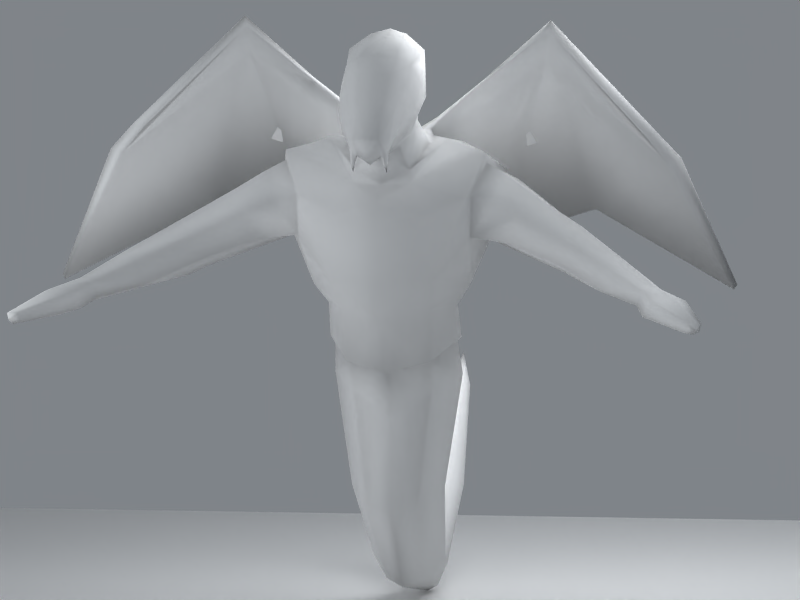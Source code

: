 # Source: Wyvern.blend  (saved by Blender 2.49.0; exported with 4.5.12 LTS)
import bpy
from mathutils import Matrix  # noqa: F401  (used for matrix-valued properties, if any)

bpy.ops.wm.read_factory_settings(use_empty=True)
scene = bpy.context.scene
scene.name = 'Scene'

# ---- collections
col_collection_1 = bpy.data.collections.new('Collection 1'); scene.collection.children.link(col_collection_1)

# ---- materials (node trees are filled in below, after node groups)
mat_refl = bpy.data.materials.new('Refl')
mat_refl.alpha_threshold = 0.0
mat_refl.diffuse_color = (0.8578, 0.8578, 0.8578, 1.0)
mat_refl.specular_color = (0.7467, 0.7856, 0.7502)
mat_refl.roughness = 0.5
mat_refl.specular_intensity = 0.8528
mat_refl.line_color = (0.0, 0.0, 0.0, 1.0)
mat_wyvern = bpy.data.materials.new('Wyvern')
mat_wyvern.alpha_threshold = 0.0
mat_wyvern.diffuse_color = (0.8578, 0.8578, 0.8578, 1.0)
mat_wyvern.roughness = 0.5
mat_wyvern.specular_intensity = 0.6447
mat_wyvern.line_color = (0.0, 0.0, 0.0, 1.0)

# ---- material node trees

# ---- world
world_world = bpy.data.worlds.new('World'); scene.world = world_world
world_world.color = (0.5006, 0.518, 0.5369)
world_world.use_sun_shadow = False
world_world.sun_shadow_jitter_overblur = 0.0
world_world.cycles.sampling_method = 'MANUAL'
world_world.cycles.sample_map_resolution = 256

# ---- cameras
cam_camera = bpy.data.cameras.new('Camera')
cam_camera.type = 'ORTHO'
cam_camera.passepartout_alpha = 0.2
cam_camera.clip_end = 100.0
cam_camera.lens = 35.0
cam_camera.ortho_scale = 3.09
cam_camera.show_passepartout = False
cam_camera.show_safe_areas = True
cam_camera.dof.focus_distance = 0.0
cam_camera.dof.aperture_fstop = 128.0

# ---- lights
light_lamp_003 = bpy.data.lights.new('Lamp.003', 'POINT')
light_lamp_003.transmission_factor = 0.0
light_lamp_003.energy = 100.0
light_lamp_003.shadow_buffer_clip_start = 0.5
light_lamp_003.shadow_soft_size = 1.0
light_lamp_003.shadow_maximum_resolution = 0.006
light_lamp_003.use_absolute_resolution = True
light_lamp_003.cycles.use_multiple_importance_sampling = False
light_lamp_002 = bpy.data.lights.new('Lamp.002', 'SPOT')
light_lamp_002.transmission_factor = 0.0
light_lamp_002.use_shadow = False
light_lamp_002.energy = 208.4
light_lamp_002.shadow_buffer_clip_start = 0.5
light_lamp_002.shadow_soft_size = 1.0
light_lamp_002.shadow_maximum_resolution = 0.006
light_lamp_002.use_absolute_resolution = True
light_lamp_002.spot_size = 1.121
light_lamp_002.cycles.use_multiple_importance_sampling = False
light_lamp_008 = bpy.data.lights.new('Lamp.008', 'SPOT')
light_lamp_008.transmission_factor = 0.0
light_lamp_008.use_shadow = False
light_lamp_008.energy = 148.2
light_lamp_008.shadow_buffer_clip_start = 0.5
light_lamp_008.shadow_soft_size = 1.0
light_lamp_008.shadow_maximum_resolution = 0.006
light_lamp_008.use_absolute_resolution = True
light_lamp_008.spot_size = 1.424
light_lamp_008.cycles.use_multiple_importance_sampling = False
light_lamp_005 = bpy.data.lights.new('Lamp.005', 'SPOT')
light_lamp_005.transmission_factor = 0.0
light_lamp_005.use_shadow = False
light_lamp_005.energy = 153.0
light_lamp_005.shadow_buffer_clip_start = 0.5
light_lamp_005.shadow_soft_size = 1.0
light_lamp_005.shadow_maximum_resolution = 0.006
light_lamp_005.use_absolute_resolution = True
light_lamp_005.spot_size = 1.592
light_lamp_005.cycles.use_multiple_importance_sampling = False

# ---- meshes
me_plane = bpy.data.meshes.new('Plane')
me_plane.from_pydata([(2.95, 2.95, 0.0), (2.95, -2.95, 0.0), (-2.95, -2.95, 0.0), (-2.95, 2.95, 0.0), (-2.95, 2.95, -0.1797), (-2.95, -2.95, -0.1797), (2.95, -2.95, -0.1797), (2.95, 2.95, -0.1797)], [], [(0, 3, 2, 1), (2, 3, 4, 5), (3, 0, 7, 4), (0, 1, 6, 7), (1, 2, 5, 6), (5, 4, 7, 6)])
me_plane.use_remesh_preserve_volume = False
me_plane.use_remesh_preserve_attributes = False
me_plane.use_mirror_vertex_groups = False
me_plane.update()
me_wyvern = bpy.data.meshes.new('Wyvern')
me_wyvern.from_pydata([(0.1519, 0.3213, 0.9799), (-0.1519, 0.3213, 0.9799), (0.1519, 0.03344, 0.8767), (-0.1519, 0.03344, 0.8767), (0.1726, 0.2767, 1.362), (-0.1726, 0.2767, 1.362), (0.1971, -0.1989, 1.337), (-0.1971, -0.1989, 1.337), (0.0, 0.3934, 0.9472), (0.0, -0.009997, 0.7731), (0.0, 0.2767, 1.362), (0.0, -0.2712, 1.318), (0.2499, 0.1774, 0.9283), (-0.2499, 0.1774, 0.9283), (0.3048, 0.03473, 1.288), (-0.3048, 0.03473, 1.288), (0.04184, 0.252, 1.633), (-0.04184, 0.252, 1.633), (0.1864, 0.2373, 1.699), (-0.1864, 0.2373, 1.699), (0.0, -0.2956, 1.567), (0.1665, -0.2263, 1.596), (-0.1665, -0.2263, 1.596), (0.2988, -0.03667, 1.847), (-0.2988, -0.03667, 1.847), (0.04184, 0.1916, 1.874), (-0.04184, 0.1916, 1.874), (0.1029, 0.1546, 1.874), (-0.1029, 0.1546, 1.874), (0.0, -0.1847, 1.706), (0.1065, -0.1472, 1.763), (-0.1065, -0.1472, 1.763), (0.163, 0.01141, 1.844), (-0.163, 0.01141, 1.844), (0.0, 0.05523, 2.096), (0.0687, 0.0125, 2.092), (-0.0687, 0.0125, 2.092), (0.0, -0.4112, 1.815), (0.1702, -0.1259, 2.045), (-0.1702, -0.1259, 2.045), (0.07127, 0.01982, 2.269), (-0.07127, 0.01982, 2.269), (0.0, 0.04961, 2.286), (0.0, -0.5084, 1.927), (0.126, -0.2046, 2.18), (-0.126, -0.2046, 2.18), (0.0, -0.2428, 2.219), (0.1, 0.285, 0.5535), (-0.1, 0.285, 0.5535), (0.0, 0.3348, 0.5668), (0.1, 0.003693, 0.4365), (-0.1, 0.003693, 0.4365), (0.0, -0.03496, 0.4062), (0.1825, 0.1436, 0.495), (-0.1825, 0.1436, 0.495), (0.06846, 0.4789, 0.2823), (-0.06846, 0.4789, 0.2823), (0.0, 0.5311, 0.321), (0.06846, 0.2578, 0.1146), (-0.06846, 0.2578, 0.1146), (0.0, 0.2217, 0.08592), (0.1413, 0.3675, 0.198), (-0.1413, 0.3675, 0.198), (0.03869, 0.7399, 0.1923), (-0.03869, 0.7399, 0.1923), (0.0, 0.7389, 0.2427), (0.03869, 0.7556, 0.02279), (-0.03869, 0.7556, 0.02279), (0.0, 0.7481, 0.002197), (0.07748, 0.7478, 0.1068), (-0.07748, 0.7478, 0.1068), (0.0, 1.13, 0.418), (0.03713, 1.15, 0.3997), (-0.03713, 1.15, 0.3997), (0.04557, 1.223, 0.3219), (-0.04557, 1.223, 0.3219), (0.0, 1.272, 0.3011), (0.06533, 1.19, 0.3578), (-0.06533, 1.19, 0.3578), (0.0, 1.455, 0.7346), (0.02029, 1.466, 0.7301), (-0.02029, 1.466, 0.7301), (0.02738, 1.51, 0.683), (-0.02738, 1.51, 0.683), (0.0, 1.52, 0.6688), (0.03887, 1.488, 0.707), (-0.03887, 1.488, 0.707), (0.0, 1.562, 0.8245), (0.1271, 0.2172, 1.876), (-0.1271, 0.2172, 1.876), (0.07139, 0.2153, 1.872), (-0.07139, 0.2153, 1.872), (0.189, 0.2756, 1.701), (-0.189, 0.2756, 1.701), (0.08266, 0.3589, 1.718), (-0.08266, 0.3589, 1.718), (0.2315, 0.4104, 1.613), (-0.2315, 0.4104, 1.613), (1.313, 0.1961, 1.27), (-1.313, 0.1961, 1.27), (0.1508, 0.2488, 1.921), (-0.1508, 0.2488, 1.921), (1.069, 0.1098, 1.773), (-1.069, 0.1098, 1.773), (1.12, 0.1468, 1.788), (-1.12, 0.1468, 1.788), (0.1919, 0.2644, 1.903), (-0.1919, 0.2644, 1.903), (1.324, 0.2133, 1.287), (-1.324, 0.2133, 1.287), (0.2905, 0.4442, 1.606), (-0.2905, 0.4442, 1.606), (0.7432, 0.3678, 1.551), (-0.7432, 0.3678, 1.551), (0.5833, 0.2089, 2.16), (-0.5833, 0.2089, 2.16), (0.6188, 0.2774, 2.26), (-0.6188, 0.2774, 2.26), (0.7642, 0.3881, 1.592), (-0.7642, 0.3881, 1.592), (0.0, 0.1271, 1.981), (0.3711, 0.4768, 1.425), (-0.3711, 0.4768, 1.425), (0.3098, 0.2174, 1.938), (-0.3098, 0.2174, 1.938), (0.3095, 0.2765, 2.003), (-0.3095, 0.2765, 2.003), (0.3934, 0.4984, 1.464), (-0.3934, 0.4984, 1.464), (0.3249, 0.1891, 2.053), (-0.3249, 0.1891, 2.053), (0.3335, 0.219, 2.069), (-0.3335, 0.219, 2.069), (0.6006, 0.214, 2.306), (-0.6006, 0.214, 2.306), (0.5928, 0.2068, 2.263), (-0.5928, 0.2068, 2.263), (0.9818, 0.1073, 1.88), (-0.9818, 0.1073, 1.88), (1.027, 0.1296, 1.89), (-1.027, 0.1296, 1.89), (0.0, 0.2591, 1.613), (0.392, -0.07552, 1.825), (-0.392, -0.07552, 1.825), (0.3259, -0.1475, 1.654), (-0.3259, -0.1475, 1.654), (0.4372, 0.1523, 1.729), (-0.4372, 0.1523, 1.729), (0.5013, -0.1789, 1.486), (-0.5013, -0.1789, 1.486), (0.7672, -0.1352, 1.338), (-0.7672, -0.1352, 1.338), (0.5305, -0.1901, 1.595), (-0.5305, -0.1901, 1.595), (1.13, -0.4811, 1.367), (-1.13, -0.4811, 1.367), (1.082, -0.4944, 1.353), (-1.082, -0.4944, 1.353), (1.153, -0.4414, 1.346), (-1.153, -0.4414, 1.346), (1.104, -0.4841, 1.272), (-1.104, -0.4841, 1.272), (1.056, -0.4935, 1.294), (-1.056, -0.4935, 1.294), (1.138, -0.4351, 1.295), (-1.138, -0.4351, 1.295), (1.244, -0.5275, 1.269), (-1.244, -0.5275, 1.269), (1.103, -0.6218, 1.267), (-1.103, -0.6218, 1.267), (1.19, -0.6088, 1.238), (-1.19, -0.6088, 1.238), (1.259, -0.5337, 1.321), (-1.259, -0.5337, 1.321), (1.132, -0.6222, 1.331), (-1.132, -0.6222, 1.331), (1.219, -0.605, 1.342), (-1.219, -0.605, 1.342), (1.351, -0.8203, 1.245), (-1.351, -0.8203, 1.245), (1.348, -0.8052, 1.271), (-1.348, -0.8052, 1.271), (1.316, -0.8113, 1.27), (-1.316, -0.8113, 1.27), (1.363, -0.778, 1.266), (-1.363, -0.778, 1.266), (1.334, -0.806, 1.227), (-1.334, -0.806, 1.227), (1.299, -0.8109, 1.234), (-1.299, -0.8109, 1.234), (1.354, -0.774, 1.235), (-1.354, -0.774, 1.235), (0.07069, -0.4076, 1.862), (-0.07069, -0.4076, 1.862), (0.07983, -0.4591, 1.927), (-0.07983, -0.4591, 1.927), (0.08164, -0.2218, 1.865), (-0.08164, -0.2218, 1.865), (0.1703, 0.2716, 1.287), (-0.1703, 0.2716, 1.287), (0.1703, -0.1101, 1.211), (-0.1703, -0.1101, 1.211), (0.0, -0.1861, 1.186), (0.0, 0.3267, 1.261), (0.2533, 0.06371, 1.214), (-0.2533, 0.06371, 1.214), (0.0, 0.2035, 1.884), (0.1226, -0.04838, 1.94), (-0.1226, -0.04838, 1.94), (0.0, 0.07809, 2.164), (0.1477, -0.02775, 2.215), (-0.1477, -0.02775, 2.215), (0.1488, -0.1634, 2.12), (-0.1488, -0.1634, 2.12), (0.1106, -0.03157, 2.071), (-0.1106, -0.03157, 2.071), (0.05419, 0.06411, 2.034), (-0.05419, 0.06411, 2.034), (0.0, 0.1013, 2.035), (0.05062, -0.4124, 1.852), (-0.05062, -0.4124, 1.852), (0.07639, -0.4296, 1.87), (-0.07639, -0.4296, 1.87), (0.05117, -0.4953, 1.925), (-0.05117, -0.4953, 1.925), (0.0, -0.4846, 1.847), (0.03383, -0.3153, 1.833), (-0.03383, -0.3153, 1.833), (0.07108, -0.308, 1.871), (-0.07108, -0.308, 1.871), (0.0, -0.3234, 1.83), (0.0, -0.2248, 1.854), (0.133, -0.1853, 1.944), (-0.133, -0.1853, 1.944), (0.1558, -0.2182, 1.989), (-0.1558, -0.2182, 1.989), (0.1179, -0.2828, 2.106), (-0.1179, -0.2828, 2.106), (0.1185, -0.01155, 2.022), (-0.1185, -0.01155, 2.022), (0.131, -0.08464, 1.99), (-0.131, -0.08464, 1.99), (0.07636, 0.06747, 1.973), (-0.07636, 0.06747, 1.973), (0.06497, -0.1454, 2.229), (-0.06497, -0.1454, 2.229), (0.07365, -0.2255, 2.208), (-0.07365, -0.2255, 2.208), (0.0, -0.1266, 2.227), (0.054, -0.3925, 2.053), (-0.054, -0.3925, 2.053), (0.0, -0.3966, 2.055), (0.09507, -0.3747, 2.029), (-0.09507, -0.3747, 2.029), (0.126, -0.3192, 1.928), (-0.126, -0.3192, 1.928), (0.1153, -0.147, 1.903), (-0.1153, -0.147, 1.903), (0.06683, 0.03688, 2.161), (-0.06683, 0.03688, 2.161), (0.1477, -0.01278, 2.156), (-0.1477, -0.01278, 2.156), (0.0473, -0.4446, 1.856), (-0.0473, -0.4446, 1.856), (0.1442, -0.2652, 2.048), (-0.1442, -0.2652, 2.048), (0.1205, -0.3472, 1.984), (-0.1205, -0.3472, 1.984), (0.1021, -0.2467, 1.907), (-0.1021, -0.2467, 1.907), (0.393, -0.05859, 1.783), (-0.393, -0.05859, 1.783), (0.4333, 0.1185, 1.711), (-0.4333, 0.1185, 1.711), (0.3421, -0.1277, 1.661), (-0.3421, -0.1277, 1.661), (0.06134, -0.2993, 2.155), (-0.06134, -0.2993, 2.155), (0.0, -0.305, 2.159), (0.415, 0.1496, 1.567), (-0.415, 0.1496, 1.567), (0.3781, 0.007085, 1.484), (-0.3781, 0.007085, 1.484), (0.3371, -0.1275, 1.5), (-0.3371, -0.1275, 1.5), (0.4741, -0.09198, 1.741), (-0.4741, -0.09198, 1.741), (0.4973, 0.0749, 1.702), (-0.4973, 0.0749, 1.702), (0.4327, -0.1638, 1.634), (-0.4327, -0.1638, 1.634), (0.1384, 0.1835, 1.855), (-0.1384, 0.1835, 1.855), (0.2361, -0.01866, 1.87), (-0.2361, -0.01866, 1.87), (0.1129, -0.1741, 1.711), (-0.1129, -0.1741, 1.711), (0.0, -0.2756, 1.653), (0.1639, 0.3013, 1.143), (-0.1639, 0.3013, 1.143), (0.2571, 0.1181, 1.078), (-0.2571, 0.1181, 1.078), (0.1639, -0.06534, 1.003), (-0.1639, -0.06534, 1.003), (0.0, -0.107, 0.9621), (0.0, 0.3666, 1.161), (0.157, 0.2859, 1.12), (-0.157, 0.2859, 1.12), (0.2402, 0.1294, 1.064), (-0.2402, 0.1294, 1.064), (0.157, -0.02742, 1.001), (-0.157, -0.02742, 1.001), (0.0, -0.06458, 0.9576), (0.0, 0.3447, 1.122), (0.06651, -0.4128, 1.785), (-0.06651, -0.4128, 1.785), (0.06931, -0.4184, 1.83), (-0.06931, -0.4184, 1.83), (0.07445, -0.4305, 1.831), (-0.07445, -0.4305, 1.831), (0.05552, -0.4346, 1.821), (-0.05552, -0.4346, 1.821), (0.06049, -0.4241, 1.828), (-0.06049, -0.4241, 1.828), (0.06138, -0.4479, 1.864), (-0.06138, -0.4479, 1.864), (0.06413, -0.4408, 1.826), (-0.06413, -0.4408, 1.826), (0.8544, -0.07341, 1.379), (-0.8544, -0.07341, 1.379), (0.5875, -0.1331, 1.673), (-0.5875, -0.1331, 1.673), (0.8614, -0.111, 1.471), (-0.8614, -0.111, 1.471), (0.8989, -0.3693, 1.327), (-0.8989, -0.3693, 1.327), (0.9308, -0.3803, 1.416), (-0.9308, -0.3803, 1.416), (0.9759, -0.3409, 1.457), (-0.9759, -0.3409, 1.457), (0.713, -0.223, 1.407), (-0.713, -0.223, 1.407), (0.7376, -0.2325, 1.499), (-0.7376, -0.2325, 1.499), (0.7871, -0.1873, 1.56), (-0.7871, -0.1873, 1.56), (0.7049, -0.1142, 1.368), (-0.7049, -0.1142, 1.368), (0.7514, -0.02984, 1.428), (-0.7514, -0.02984, 1.428), (0.7558, -0.06195, 1.537), (-0.7558, -0.06195, 1.537), (0.9313, -0.1715, 1.356), (-0.9313, -0.1715, 1.356), (0.9258, -0.1839, 1.443), (-0.9258, -0.1839, 1.443), (0.2698, 0.1241, 1.84), (-0.2698, 0.1241, 1.84)], [], [(0, 47, 49, 8), (49, 48, 1, 8), (2, 50, 53, 12), (54, 51, 3, 13), (9, 52, 50, 2), (51, 52, 9, 3), (47, 0, 12, 53), (13, 1, 48, 54), (16, 94, 92, 18), (93, 95, 17, 19), (25, 90, 94, 16), (95, 91, 26, 17), (25, 206, 120), (120, 206, 26), (47, 55, 57, 49), (57, 56, 48, 49), (50, 58, 61, 53), (62, 59, 51, 54), (52, 60, 58, 50), (59, 60, 52, 51), (53, 61, 55, 47), (56, 62, 54, 48), (55, 63, 65, 57), (65, 64, 56, 57), (58, 66, 69, 61), (70, 67, 59, 62), (60, 68, 66, 58), (67, 68, 60, 59), (61, 69, 63, 55), (64, 70, 62, 56), (63, 72, 71, 65), (71, 73, 64, 65), (66, 74, 77, 69), (78, 75, 67, 70), (68, 76, 74, 66), (75, 76, 68, 67), (69, 77, 72, 63), (73, 78, 70, 64), (72, 80, 79, 71), (79, 81, 73, 71), (74, 82, 85, 77), (86, 83, 75, 78), (76, 84, 82, 74), (83, 84, 76, 75), (77, 85, 80, 72), (81, 86, 78, 73), (88, 100, 90), (91, 101, 89), (90, 100, 96, 94), (97, 101, 91, 95), (98, 108, 104, 102), (105, 109, 99, 103), (98, 112, 118, 108), (119, 113, 99, 109), (100, 106, 110, 96), (111, 107, 101, 97), (102, 137, 135, 114), (136, 138, 103, 115), (106, 125, 127, 110), (128, 126, 107, 111), (110, 127, 121, 96), (122, 128, 111, 97), (112, 121, 127, 118), (128, 122, 113, 119), (114, 123, 121, 112), (122, 124, 115, 113), (114, 135, 129, 123), (130, 136, 115, 124), (116, 133, 139, 104), (140, 134, 117, 105), (118, 127, 125, 116), (126, 128, 119, 117), (125, 131, 133, 116), (134, 132, 126, 117), (135, 133, 131, 129), (132, 134, 136, 130), (137, 139, 133, 135), (134, 140, 138, 136), (154, 176, 172, 158), (173, 177, 155, 159), (156, 174, 176, 154), (177, 175, 157, 155), (158, 172, 166, 164), (167, 173, 159, 165), (160, 170, 168, 162), (169, 171, 161, 163), (162, 168, 174, 156), (175, 169, 163, 157), (164, 166, 170, 160), (171, 167, 165, 161), (166, 190, 186, 170), (187, 191, 167, 171), (168, 188, 182, 174), (183, 189, 169, 175), (170, 186, 188, 168), (189, 187, 171, 169), (172, 184, 190, 166), (191, 185, 173, 167), (174, 182, 180, 176), (181, 183, 175, 177), (176, 180, 184, 172), (185, 181, 177, 173), (207, 256, 32), (33, 257, 208), (209, 42, 40, 258), (41, 42, 209, 259), (34, 209, 258, 35), (259, 209, 34, 36), (258, 40, 210, 260), (211, 41, 259, 261), (35, 258, 260, 214), (261, 259, 36, 215), (260, 210, 44, 212), (45, 211, 261, 213), (216, 242, 120, 218), (120, 243, 217, 218), (35, 216, 218, 34), (218, 217, 36, 34), (37, 219, 262, 225), (263, 220, 37, 225), (225, 262, 223, 43), (224, 263, 225, 43), (228, 226, 196), (197, 227, 229), (212, 44, 236, 264), (237, 45, 213, 265), (38, 212, 264, 234), (265, 213, 39, 235), (252, 194, 221, 266), (222, 195, 253, 267), (236, 252, 266, 264), (267, 253, 237, 265), (266, 221, 192, 254), (193, 222, 267, 255), (264, 266, 254, 234), (255, 267, 265, 235), (228, 196, 256, 268), (257, 197, 229, 269), (192, 228, 268, 254), (269, 229, 193, 255), (254, 268, 232, 234), (233, 269, 255, 235), (146, 272, 279), (280, 273, 147), (274, 144, 283), (284, 145, 275), (30, 196, 231, 29), (231, 197, 31, 29), (251, 249, 276, 278), (277, 250, 251, 278), (246, 244, 248, 46), (248, 245, 247, 46), (43, 223, 249, 251), (250, 224, 43, 251), (223, 194, 252, 249), (253, 195, 224, 250), (249, 252, 236, 276), (237, 253, 250, 277), (244, 246, 44, 210), (45, 247, 245, 211), (210, 40, 244), (245, 41, 211), (42, 248, 244, 40), (245, 248, 42, 41), (46, 278, 276, 246), (277, 278, 46, 247), (88, 123, 129, 100), (130, 124, 89, 101), (100, 131, 125, 106), (126, 132, 101, 107), (137, 102, 104, 139), (105, 103, 138, 140), (186, 178, 182, 188), (183, 179, 187, 189), (184, 178, 186, 190), (187, 179, 185, 191), (219, 37, 230, 226), (230, 37, 220, 227), (214, 38, 240, 238), (241, 39, 215, 239), (27, 25, 120, 242), (120, 26, 28, 243), (226, 228, 192, 219), (193, 229, 227, 220), (230, 231, 196, 226), (197, 231, 230, 227), (238, 216, 35, 214), (36, 217, 239, 215), (238, 240, 207, 242), (208, 241, 239, 243), (44, 246, 276, 236), (277, 247, 45, 237), (256, 207, 240, 232), (241, 208, 257, 233), (32, 27, 242, 207), (243, 28, 33, 208), (30, 32, 256, 196), (257, 33, 31, 197), (85, 82, 84, 87), (84, 83, 86, 87), (88, 92, 121, 123), (122, 93, 89, 124), (131, 100, 129), (130, 101, 132), (184, 180, 182, 178), (183, 181, 185, 179), (232, 268, 256), (257, 269, 233), (216, 238, 242), (243, 239, 217), (79, 80, 85, 87), (86, 81, 79, 87), (94, 96, 121, 92), (122, 97, 95, 93), (240, 38, 234, 232), (235, 39, 241, 233), (274, 289, 285, 270), (286, 290, 275, 271), (272, 287, 279), (280, 288, 273), (27, 291, 88), (89, 292, 28), (0, 306, 308, 12), (309, 307, 1, 13), (2, 310, 312, 9), (312, 311, 3, 9), (306, 0, 8, 313), (8, 1, 307, 313), (12, 308, 310, 2), (311, 309, 13, 3), (219, 322, 320, 262), (321, 323, 220, 263), (221, 318, 316, 192), (317, 319, 222, 193), (192, 316, 322, 219), (323, 317, 193, 220), (262, 324, 223), (224, 325, 263), (326, 320, 314), (315, 321, 327), (320, 326, 324, 262), (325, 327, 321, 263), (326, 318, 221, 324), (222, 319, 327, 325), (223, 324, 221, 194), (222, 325, 224, 195), (152, 330, 285, 289), (286, 331, 153, 290), (334, 162, 156, 336), (157, 163, 335, 337), (336, 156, 154, 338), (155, 157, 337, 339), (150, 160, 162, 334), (163, 161, 151, 335), (148, 340, 342, 152), (343, 341, 149, 153), (340, 334, 336, 342), (337, 335, 341, 343), (334, 340, 150), (151, 341, 335), (152, 342, 344, 330), (345, 343, 153, 331), (342, 336, 338, 344), (339, 337, 343, 345), (150, 346, 348, 328), (349, 347, 151, 329), (287, 350, 348, 279), (349, 351, 288, 280), (350, 332, 328, 348), (329, 333, 351, 349), (328, 352, 150), (151, 353, 329), (332, 354, 352, 328), (353, 355, 333, 329), (354, 158, 164, 352), (165, 159, 355, 353), (340, 148, 346, 150), (347, 149, 341, 151), (330, 350, 287, 285), (288, 351, 331, 286), (150, 352, 164, 160), (165, 353, 151, 161), (338, 354, 332, 344), (333, 355, 339, 345), (158, 354, 338, 154), (339, 355, 159, 155), (322, 316, 314), (315, 317, 323), (314, 320, 322), (323, 321, 315), (318, 326, 314), (315, 327, 319), (314, 316, 318), (319, 317, 315), (260, 212, 38), (39, 213, 261), (38, 214, 260), (261, 215, 39), (14, 281, 283), (200, 204, 14), (205, 201, 15), (292, 19, 357), (19, 147, 357), (146, 18, 356), (18, 291, 356), (24, 294, 357), (294, 292, 357), (291, 293, 356), (293, 23, 356), (24, 357, 143), (357, 147, 143), (146, 356, 142), (356, 23, 142), (19, 292, 93), (292, 89, 93), (88, 291, 92), (291, 18, 92), (303, 301, 311), (301, 309, 311), (308, 300, 310), (300, 302, 310), (313, 307, 299), (313, 299, 305), (298, 306, 313), (298, 313, 305), (304, 303, 312), (303, 311, 312), (310, 302, 312), (302, 304, 312), (301, 299, 307), (301, 307, 309), (306, 298, 300), (306, 300, 308), (201, 205, 303), (205, 301, 303), (300, 204, 302), (204, 200, 302), (202, 201, 303), (202, 303, 304), (302, 200, 202), (302, 202, 304), (298, 198, 204), (298, 204, 300), (31, 33, 294), (31, 294, 296), (293, 32, 30), (293, 30, 295), (296, 294, 24), (23, 293, 295), (29, 31, 296), (29, 296, 297), (295, 30, 29), (295, 29, 297), (297, 296, 22), (297, 22, 20), (21, 295, 297), (21, 297, 20), (33, 28, 292), (33, 292, 294), (291, 27, 32), (291, 32, 293), (89, 28, 91), (28, 26, 91), (25, 27, 90), (27, 88, 90), (273, 271, 147), (271, 143, 147), (142, 270, 146), (270, 272, 146), (280, 147, 19), (280, 19, 5), (18, 146, 279), (18, 279, 4), (14, 204, 4), (204, 198, 4), (201, 202, 7), (202, 11, 7), (11, 202, 6), (202, 200, 6), (20, 22, 7), (20, 7, 11), (6, 21, 20), (6, 20, 11), (282, 280, 15), (280, 5, 15), (4, 279, 14), (279, 281, 14), (295, 21, 144), (145, 22, 296), (142, 23, 295), (295, 144, 142), (143, 145, 296), (296, 24, 143), (274, 270, 142), (142, 144, 274), (275, 145, 143), (143, 271, 275), (305, 299, 199), (199, 203, 305), (198, 298, 305), (305, 203, 198), (141, 17, 26), (26, 206, 141), (141, 206, 25), (25, 16, 141), (17, 141, 10), (10, 141, 16), (19, 17, 10), (10, 5, 19), (18, 4, 10), (10, 16, 18), (15, 201, 7), (14, 283, 6), (6, 200, 14), (5, 10, 203), (203, 199, 5), (203, 10, 4), (4, 198, 203), (205, 15, 5), (5, 199, 205), (299, 301, 205), (205, 199, 299), (351, 333, 345), (351, 345, 331), (344, 332, 350), (344, 350, 330), (271, 273, 288), (288, 286, 271), (287, 272, 270), (270, 285, 287), (145, 284, 7), (7, 22, 145), (6, 283, 144), (144, 21, 6), (15, 7, 284), (284, 282, 15), (289, 274, 283), (284, 275, 290), (117, 119, 105), (119, 109, 105), (108, 118, 104), (118, 116, 104), (113, 115, 103), (113, 103, 99), (102, 114, 112), (102, 112, 98), (281, 346, 148), (148, 283, 281), (282, 284, 149), (149, 347, 282), (346, 281, 279), (279, 348, 346), (280, 282, 347), (347, 349, 280), (152, 289, 283), (283, 148, 152), (153, 149, 284), (284, 290, 153)])
me_wyvern.polygons.foreach_set('use_smooth', [True] * 458)
me_wyvern.polygons.foreach_set('material_index', [1, 1, 1, 1, 1, 1, 1, 1, 1, 1, 1, 1, 1, 1, 1, 1, 1, 1, 1, 1, 1, 1, 1, 1, 1, 1, 1, 1, 1, 1, 1, 1, 1, 1, 1, 1, 1, 1, 1, 1, 1, 1, 1, 1, 1, 1, 1, 1, 1, 1, 1, 1, 1, 1, 1, 1, 1, 1, 1, 1, 1, 1, 1, 1, 1, 1, 1, 1, 1, 1, 1, 1, 1, 1, 1, 1, 1, 1, 1, 1, 1, 1, 1, 1, 1, 1, 1, 1, 1, 1, 1, 1, 1, 1, 1, 1, 1, 1, 1, 1, 1, 1, 1, 1, 1, 1, 1, 1, 1, 1, 1, 1, 1, 1, 1, 1, 1, 1, 1, 1, 1, 1, 1, 1, 1, 1, 1, 1, 1, 1, 1, 1, 1, 1, 1, 1, 1, 1, 1, 1, 1, 1, 0, 0, 0, 0, 1, 1, 1, 1, 1, 1, 1, 1, 1, 1, 1, 1, 1, 1, 1, 1, 1, 1, 1, 1, 1, 1, 1, 1, 1, 1, 1, 1, 1, 1, 1, 1, 1, 1, 1, 1, 1, 1, 1, 1, 1, 1, 1, 1, 1, 1, 1, 1, 1, 1, 1, 1, 1, 1, 1, 1, 1, 1, 1, 1, 1, 1, 1, 1, 1, 1, 1, 1, 1, 1, 1, 1, 1, 1, 0, 0, 1, 1, 1, 1, 1, 1, 1, 1, 1, 1, 1, 1, 1, 1, 1, 1, 1, 1, 1, 1, 1, 1, 1, 1, 1, 1, 1, 1, 1, 1, 1, 1, 1, 1, 1, 1, 1, 1, 1, 1, 1, 1, 1, 1, 1, 1, 1, 1, 1, 1, 1, 1, 1, 1, 1, 1, 1, 1, 1, 1, 1, 1, 1, 1, 1, 1, 1, 1, 1, 1, 1, 1, 1, 1, 1, 1, 0, 0, 0, 0, 0, 0, 0, 0, 0, 0, 0, 0, 0, 0, 0, 0, 0, 0, 0, 0, 0, 0, 0, 0, 0, 0, 0, 0, 0, 0, 0, 0, 0, 0, 0, 0, 0, 0, 0, 0, 0, 0, 0, 0, 0, 0, 0, 0, 0, 0, 0, 0, 0, 0, 0, 0, 0, 0, 0, 0, 0, 0, 0, 0, 0, 0, 0, 0, 0, 0, 0, 0, 0, 0, 0, 0, 0, 0, 0, 0, 0, 0, 0, 0, 0, 0, 0, 0, 0, 0, 0, 0, 0, 0, 0, 0, 0, 0, 0, 0, 0, 0, 0, 0, 0, 0, 0, 0, 0, 0, 0, 0, 0, 0, 0, 0, 0, 0, 0, 0, 0, 0, 0, 0, 1, 1, 1, 1, 1, 1, 1, 1, 0, 0, 0, 0, 0, 0, 1, 1, 1, 1, 1, 1, 1, 1, 1, 1, 1, 1, 1, 1, 1, 1, 1, 1, 1, 1, 1, 1])
_uv = me_wyvern.uv_layers.new(name='UVTex')
_uv.uv.foreach_set('vector', [0.1032, 0.4378, 0.1426, 0.3545, 0.1633, 0.3675, 0.1371, 0.4456, 0.1633, 0.1163, 0.1426, 0.1293, 0.1032, 0.046, 0.1371, 0.0382, 0.04885, 0.3873, 0.08993, 0.303, 0.1134, 0.3296, 0.07638, 0.4138, 0.1134, 0.1541, 0.08993, 0.1807, 0.04885, 0.09652, 0.07638, 0.06997, 0.03315, 0.3482, 0.07671, 0.2837, 0.08993, 0.303, 0.04885, 0.3873, 0.08993, 0.1807, 0.07671, 0.2, 0.03315, 0.1356, 0.04885, 0.09652, 0.1426, 0.3545, 0.1032, 0.4378, 0.07638, 0.4138, 0.1134, 0.3296, 0.07638, 0.06997, 0.1032, 0.046, 0.1426, 0.1293, 0.1134, 0.1541, 0.336, 0.6423, 0.3627, 0.6332, 0.3636, 0.6599, 0.3574, 0.6644, 0.297, 0.6599, 0.2978, 0.6332, 0.3245, 0.6423, 0.3031, 0.6644, 0.3385, 0.5938, 0.3461, 0.5947, 0.3627, 0.6332, 0.336, 0.6423, 0.2978, 0.6332, 0.3145, 0.5947, 0.322, 0.5938, 0.3245, 0.6423, 0.6386, 0.3821, 0.6463, 0.389, 0.6274, 0.4104, 0.6837, 0.3986, 0.6658, 0.3764, 0.6737, 0.3699, 0.1426, 0.3545, 0.1984, 0.3067, 0.2121, 0.3212, 0.1633, 0.3675, 0.2121, 0.1626, 0.1984, 0.177, 0.1426, 0.1293, 0.1633, 0.1163, 0.08993, 0.303, 0.1584, 0.2572, 0.1764, 0.2838, 0.1134, 0.3296, 0.1764, 0.1999, 0.1584, 0.2265, 0.08993, 0.1807, 0.1134, 0.1541, 0.07671, 0.2837, 0.1511, 0.2419, 0.1584, 0.2572, 0.08993, 0.303, 0.1584, 0.2265, 0.1511, 0.2419, 0.07671, 0.2, 0.08993, 0.1807, 0.1134, 0.3296, 0.1764, 0.2838, 0.1984, 0.3067, 0.1426, 0.3545, 0.1984, 0.177, 0.1764, 0.1999, 0.1134, 0.1541, 0.1426, 0.1293, 0.1984, 0.3067, 0.2551, 0.2932, 0.2552, 0.306, 0.2121, 0.3212, 0.2552, 0.1777, 0.2551, 0.1906, 0.1984, 0.177, 0.2121, 0.1626, 0.1584, 0.2572, 0.2595, 0.2567, 0.2567, 0.2744, 0.1764, 0.2838, 0.2567, 0.2093, 0.2595, 0.2271, 0.1584, 0.2265, 0.1764, 0.1999, 0.1511, 0.2419, 0.2605, 0.2419, 0.2595, 0.2567, 0.1584, 0.2572, 0.2595, 0.2271, 0.2605, 0.2419, 0.1511, 0.2419, 0.1584, 0.2265, 0.1764, 0.2838, 0.2567, 0.2744, 0.2551, 0.2932, 0.1984, 0.3067, 0.2551, 0.1906, 0.2567, 0.2093, 0.1764, 0.1999, 0.1984, 0.177, 0.2551, 0.2932, 0.3403, 0.3284, 0.3327, 0.3379, 0.2552, 0.306, 0.3327, 0.1459, 0.3403, 0.1553, 0.2551, 0.1906, 0.2552, 0.1777, 0.2595, 0.2567, 0.3556, 0.3069, 0.3477, 0.318, 0.2567, 0.2744, 0.3477, 0.1657, 0.3556, 0.1768, 0.2595, 0.2271, 0.2567, 0.2093, 0.2605, 0.2419, 0.3688, 0.2975, 0.3556, 0.3069, 0.2595, 0.2567, 0.3556, 0.1768, 0.3688, 0.1863, 0.2605, 0.2419, 0.2595, 0.2271, 0.2567, 0.2744, 0.3477, 0.318, 0.3403, 0.3284, 0.2551, 0.2932, 0.3403, 0.1553, 0.3477, 0.1657, 0.2567, 0.2093, 0.2551, 0.1906, 0.3403, 0.3284, 0.4094, 0.3868, 0.4049, 0.396, 0.3327, 0.3379, 0.4049, 0.08775, 0.4095, 0.097, 0.3403, 0.1553, 0.3327, 0.1459, 0.3556, 0.3069, 0.4244, 0.368, 0.4199, 0.3794, 0.3477, 0.318, 0.4199, 0.1043, 0.4244, 0.1158, 0.3556, 0.1768, 0.3477, 0.1657, 0.3688, 0.2975, 0.4343, 0.3614, 0.4244, 0.368, 0.3556, 0.3069, 0.4244, 0.1158, 0.4343, 0.1224, 0.3688, 0.1863, 0.3556, 0.1768, 0.3477, 0.318, 0.4199, 0.3794, 0.4094, 0.3868, 0.3403, 0.3284, 0.4095, 0.097, 0.4199, 0.1043, 0.3477, 0.1657, 0.3403, 0.1553, 0.6847, 0.2496, 0.6947, 0.2579, 0.6736, 0.2543, 0.1761, 0.9699, 0.1547, 0.9702, 0.1659, 0.9636, 0.3461, 0.5947, 0.3633, 0.5852, 0.4022, 0.655, 0.3627, 0.6332, 0.2583, 0.655, 0.2972, 0.5852, 0.3145, 0.5947, 0.2978, 0.6332, 0.8425, 0.005775, 0.8589, 0.009537, 0.8666, 0.1267, 0.8496, 0.1312, 0.005955, 0.8132, 0.03234, 0.6987, 0.04908, 0.6976, 0.02207, 0.8203, 0.6548, 0.6559, 0.5209, 0.6409, 0.5209, 0.6257, 0.6548, 0.6384, 0.1397, 0.6257, 0.1396, 0.6409, 0.005775, 0.6559, 0.005775, 0.6384, 0.3633, 0.5852, 0.3739, 0.5877, 0.4181, 0.6537, 0.4022, 0.655, 0.2425, 0.6537, 0.2866, 0.5877, 0.2972, 0.5852, 0.2583, 0.655, 0.8496, 0.1312, 0.8454, 0.1703, 0.8131, 0.2681, 0.8014, 0.2503, 0.03615, 0.9613, 0.01998, 0.8596, 0.02207, 0.8203, 0.05056, 0.9455, 0.3739, 0.5877, 0.3955, 0.5621, 0.4484, 0.6742, 0.4181, 0.6537, 0.2122, 0.6742, 0.265, 0.5621, 0.2866, 0.5877, 0.2425, 0.6537, 0.4181, 0.6537, 0.4484, 0.6742, 0.4467, 0.6861, 0.4022, 0.655, 0.2138, 0.6861, 0.2122, 0.6742, 0.2425, 0.6537, 0.2583, 0.655, 0.5209, 0.6409, 0.4467, 0.6861, 0.4484, 0.6742, 0.5209, 0.6257, 0.2122, 0.6742, 0.2138, 0.6861, 0.1396, 0.6409, 0.1397, 0.6257, 0.8014, 0.2503, 0.727, 0.2398, 0.6736, 0.1311, 0.7547, 0.1196, 0.1958, 0.8483, 0.1257, 0.9471, 0.05056, 0.9455, 0.1176, 0.824, 0.8014, 0.2503, 0.8131, 0.2681, 0.744, 0.2588, 0.727, 0.2398, 0.1059, 0.9632, 0.03615, 0.9613, 0.05056, 0.9455, 0.1257, 0.9471, 0.4506, 0.5047, 0.4448, 0.4895, 0.5487, 0.5193, 0.5866, 0.5462, 0.1118, 0.5193, 0.2158, 0.4895, 0.2099, 0.5047, 0.07396, 0.5462, 0.5209, 0.6257, 0.4484, 0.6742, 0.3955, 0.5621, 0.4506, 0.5047, 0.265, 0.5621, 0.2122, 0.6742, 0.1397, 0.6257, 0.2099, 0.5047, 0.3955, 0.5621, 0.3935, 0.5422, 0.4448, 0.4895, 0.4506, 0.5047, 0.2158, 0.4895, 0.2671, 0.5422, 0.265, 0.5621, 0.2099, 0.5047, 0.8131, 0.2681, 0.8234, 0.2793, 0.7466, 0.2669, 0.744, 0.2588, 0.1021, 0.9707, 0.02424, 0.9707, 0.03615, 0.9613, 0.1059, 0.9632, 0.8454, 0.1703, 0.8602, 0.1674, 0.8234, 0.2793, 0.8131, 0.2681, 0.02424, 0.9707, 0.005775, 0.8544, 0.01998, 0.8596, 0.03615, 0.9613, 0.5612, 0.07445, 0.5614, 0.04586, 0.5725, 0.04941, 0.5729, 0.07548, 0.7558, 0.5332, 0.767, 0.5296, 0.7672, 0.5582, 0.7554, 0.5592, 0.5489, 0.07689, 0.5495, 0.04916, 0.5614, 0.04586, 0.5612, 0.07445, 0.767, 0.5296, 0.7789, 0.5329, 0.7794, 0.5607, 0.7672, 0.5582, 0.5729, 0.07548, 0.5725, 0.04941, 0.5804, 0.04884, 0.585, 0.0747, 0.748, 0.5326, 0.7558, 0.5332, 0.7554, 0.5592, 0.7434, 0.5585, 0.5231, 0.06524, 0.5301, 0.03526, 0.5394, 0.04701, 0.5321, 0.07491, 0.7889, 0.5308, 0.7983, 0.519, 0.8053, 0.549, 0.7962, 0.5587, 0.5321, 0.07491, 0.5394, 0.04701, 0.5495, 0.04916, 0.5489, 0.07689, 0.7789, 0.5329, 0.7889, 0.5308, 0.7962, 0.5587, 0.7794, 0.5607, 0.585, 0.0747, 0.5804, 0.04884, 0.5929, 0.03751, 0.5973, 0.06838, 0.7354, 0.5213, 0.748, 0.5326, 0.7434, 0.5585, 0.731, 0.5521, 0.5804, 0.04884, 0.5686, 0.01853, 0.5619, 0.005775, 0.5929, 0.03751, 0.7664, 0.4895, 0.7598, 0.5023, 0.748, 0.5326, 0.7354, 0.5213, 0.5394, 0.04701, 0.5552, 0.01754, 0.5592, 0.02013, 0.5495, 0.04916, 0.7691, 0.5039, 0.7731, 0.5013, 0.7889, 0.5308, 0.7789, 0.5329, 0.5301, 0.03526, 0.5619, 0.005775, 0.5552, 0.01754, 0.5394, 0.04701, 0.7731, 0.5013, 0.7664, 0.4895, 0.7983, 0.519, 0.7889, 0.5308, 0.5725, 0.04941, 0.5652, 0.02126, 0.5686, 0.01853, 0.5804, 0.04884, 0.7598, 0.5023, 0.7631, 0.505, 0.7558, 0.5332, 0.748, 0.5326, 0.5495, 0.04916, 0.5592, 0.02013, 0.5624, 0.02025, 0.5614, 0.04586, 0.7659, 0.504, 0.7691, 0.5039, 0.7789, 0.5329, 0.767, 0.5296, 0.5614, 0.04586, 0.5624, 0.02025, 0.5652, 0.02126, 0.5725, 0.04941, 0.7631, 0.505, 0.7659, 0.504, 0.767, 0.5296, 0.7558, 0.5332, 0.5749, 0.3924, 0.5491, 0.3841, 0.5885, 0.3671, 0.7245, 0.3572, 0.7631, 0.3761, 0.7369, 0.3831, 0.6073, 0.4536, 0.591, 0.4765, 0.5814, 0.4641, 0.5916, 0.4465, 0.7272, 0.4544, 0.7169, 0.4664, 0.7017, 0.4427, 0.7178, 0.4364, 0.6102, 0.4368, 0.6073, 0.4536, 0.5916, 0.4465, 0.5924, 0.4306, 0.7178, 0.4364, 0.7017, 0.4427, 0.6996, 0.4259, 0.7177, 0.4204, 0.5916, 0.4465, 0.5814, 0.4641, 0.5719, 0.4504, 0.5751, 0.4413, 0.7372, 0.4412, 0.7272, 0.4544, 0.7178, 0.4364, 0.7344, 0.432, 0.5924, 0.4306, 0.5916, 0.4465, 0.5751, 0.4413, 0.5794, 0.4237, 0.7344, 0.432, 0.7178, 0.4364, 0.7177, 0.4204, 0.731, 0.4142, 0.5751, 0.4413, 0.5719, 0.4504, 0.5414, 0.4473, 0.5485, 0.4346, 0.7679, 0.4395, 0.7372, 0.4412, 0.7344, 0.432, 0.7613, 0.4265, 0.6058, 0.418, 0.6056, 0.4023, 0.6274, 0.4104, 0.6204, 0.4224, 0.6837, 0.3986, 0.7058, 0.3916, 0.7049, 0.4073, 0.69, 0.411, 0.5924, 0.4306, 0.6058, 0.418, 0.6204, 0.4224, 0.6102, 0.4368, 0.69, 0.411, 0.7049, 0.4073, 0.7177, 0.4204, 0.6996, 0.4259, 0.4764, 0.3794, 0.4842, 0.39, 0.4791, 0.3941, 0.4657, 0.3938, 0.8326, 0.3892, 0.8276, 0.3848, 0.8359, 0.3746, 0.8459, 0.3895, 0.4657, 0.3938, 0.4791, 0.3941, 0.4755, 0.4089, 0.4657, 0.4119, 0.8354, 0.4042, 0.8326, 0.3892, 0.8459, 0.3895, 0.8451, 0.4076, 0.506, 0.3839, 0.4986, 0.3749, 0.5264, 0.3741, 0.7862, 0.367, 0.814, 0.3691, 0.8061, 0.3778, 0.5485, 0.4346, 0.5414, 0.4473, 0.5242, 0.4355, 0.5271, 0.4224, 0.7856, 0.4285, 0.7679, 0.4395, 0.7613, 0.4265, 0.7833, 0.4153, 0.5558, 0.4188, 0.5485, 0.4346, 0.5271, 0.4224, 0.5354, 0.4088, 0.7833, 0.4153, 0.7613, 0.4265, 0.7548, 0.4103, 0.7757, 0.4013, 0.5024, 0.4237, 0.4836, 0.4077, 0.4853, 0.397, 0.5076, 0.4129, 0.8262, 0.3918, 0.8275, 0.4026, 0.8079, 0.4177, 0.8032, 0.4067, 0.5242, 0.4355, 0.5024, 0.4237, 0.5076, 0.4129, 0.5271, 0.4224, 0.8032, 0.4067, 0.8079, 0.4177, 0.7856, 0.4285, 0.7833, 0.4153, 0.5076, 0.4129, 0.4853, 0.397, 0.4877, 0.3931, 0.5108, 0.4004, 0.824, 0.3878, 0.8262, 0.3918, 0.8032, 0.4067, 0.8006, 0.394, 0.5271, 0.4224, 0.5076, 0.4129, 0.5108, 0.4004, 0.5354, 0.4088, 0.8006, 0.394, 0.8032, 0.4067, 0.7833, 0.4153, 0.7757, 0.4013, 0.506, 0.3839, 0.5264, 0.3741, 0.5491, 0.3841, 0.5238, 0.3881, 0.7631, 0.3761, 0.7862, 0.367, 0.8061, 0.3778, 0.7881, 0.3811, 0.4877, 0.3931, 0.506, 0.3839, 0.5238, 0.3881, 0.5108, 0.4004, 0.7881, 0.3811, 0.8061, 0.3778, 0.824, 0.3878, 0.8006, 0.394, 0.5108, 0.4004, 0.5238, 0.3881, 0.541, 0.3963, 0.5354, 0.4088, 0.7706, 0.3886, 0.7881, 0.3811, 0.8006, 0.394, 0.7757, 0.4013, 0.5637, 0.8464, 0.5571, 0.8456, 0.5594, 0.8162, 0.9702, 0.6083, 0.9721, 0.6378, 0.9656, 0.6385, 0.2947, 0.8687, 0.2885, 0.8669, 0.295, 0.831, 0.3655, 0.831, 0.3721, 0.8669, 0.3658, 0.8687, 0.5495, 0.3499, 0.5264, 0.3741, 0.5121, 0.3584, 0.5302, 0.3265, 0.8012, 0.352, 0.7862, 0.367, 0.7642, 0.3418, 0.7846, 0.3193, 0.4873, 0.4399, 0.4961, 0.4321, 0.5185, 0.4502, 0.5102, 0.4608, 0.7906, 0.4434, 0.8138, 0.4264, 0.8222, 0.4346, 0.7984, 0.4544, 0.5355, 0.4577, 0.5508, 0.4639, 0.5526, 0.478, 0.527, 0.4719, 0.7553, 0.4696, 0.7577, 0.4556, 0.7733, 0.4502, 0.7811, 0.4647, 0.4657, 0.4119, 0.4755, 0.4089, 0.4961, 0.4321, 0.4873, 0.4399, 0.8138, 0.4264, 0.8354, 0.4042, 0.8451, 0.4076, 0.8222, 0.4346, 0.4755, 0.4089, 0.4836, 0.4077, 0.5024, 0.4237, 0.4961, 0.4321, 0.8079, 0.4177, 0.8275, 0.4026, 0.8354, 0.4042, 0.8138, 0.4264, 0.4961, 0.4321, 0.5024, 0.4237, 0.5242, 0.4355, 0.5185, 0.4502, 0.7856, 0.4285, 0.8079, 0.4177, 0.8138, 0.4264, 0.7906, 0.4434, 0.5508, 0.4639, 0.5355, 0.4577, 0.5414, 0.4473, 0.5719, 0.4504, 0.7679, 0.4395, 0.7733, 0.4502, 0.7577, 0.4556, 0.7372, 0.4412, 0.5719, 0.4504, 0.5814, 0.4641, 0.5508, 0.4639, 0.7577, 0.4556, 0.7272, 0.4544, 0.7372, 0.4412, 0.591, 0.4765, 0.5526, 0.478, 0.5508, 0.4639, 0.5814, 0.4641, 0.7577, 0.4556, 0.7553, 0.4696, 0.7169, 0.4664, 0.7272, 0.4544, 0.527, 0.4719, 0.5102, 0.4608, 0.5185, 0.4502, 0.5355, 0.4577, 0.7906, 0.4434, 0.7984, 0.4544, 0.7811, 0.4647, 0.7733, 0.4502, 0.6847, 0.2496, 0.727, 0.2398, 0.744, 0.2588, 0.6947, 0.2579, 0.1059, 0.9632, 0.1257, 0.9471, 0.1659, 0.9636, 0.1547, 0.9702, 0.3633, 0.5852, 0.3935, 0.5422, 0.3955, 0.5621, 0.3739, 0.5877, 0.265, 0.5621, 0.2671, 0.5422, 0.2972, 0.5852, 0.2866, 0.5877, 0.8454, 0.1703, 0.8496, 0.1312, 0.8666, 0.1267, 0.8602, 0.1674, 0.005955, 0.8132, 0.02207, 0.8203, 0.01998, 0.8596, 0.005775, 0.8544, 0.5619, 0.005775, 0.5628, 0.01759, 0.5592, 0.02013, 0.5552, 0.01754, 0.7691, 0.5039, 0.7655, 0.5014, 0.7664, 0.4895, 0.7731, 0.5013, 0.5652, 0.02126, 0.5628, 0.01759, 0.5619, 0.005775, 0.5686, 0.01853, 0.7664, 0.4895, 0.7655, 0.5014, 0.7631, 0.505, 0.7598, 0.5023, 0.4842, 0.39, 0.4764, 0.3794, 0.4932, 0.3695, 0.4986, 0.3749, 0.8196, 0.364, 0.8359, 0.3746, 0.8276, 0.3848, 0.814, 0.3691, 0.5794, 0.4237, 0.5558, 0.4188, 0.5661, 0.4051, 0.5834, 0.4124, 0.7452, 0.3962, 0.7548, 0.4103, 0.731, 0.4142, 0.7275, 0.4027, 0.6234, 0.3757, 0.6386, 0.3821, 0.6274, 0.4104, 0.6056, 0.4023, 0.6837, 0.3986, 0.6737, 0.3699, 0.6892, 0.3643, 0.7058, 0.3916, 0.4986, 0.3749, 0.506, 0.3839, 0.4877, 0.3931, 0.4842, 0.39, 0.824, 0.3878, 0.8061, 0.3778, 0.814, 0.3691, 0.8276, 0.3848, 0.4932, 0.3695, 0.5121, 0.3584, 0.5264, 0.3741, 0.4986, 0.3749, 0.7862, 0.367, 0.8012, 0.352, 0.8196, 0.364, 0.814, 0.3691, 0.5834, 0.4124, 0.6058, 0.418, 0.5924, 0.4306, 0.5794, 0.4237, 0.7177, 0.4204, 0.7049, 0.4073, 0.7275, 0.4027, 0.731, 0.4142, 0.5834, 0.4124, 0.5661, 0.4051, 0.5749, 0.3924, 0.6056, 0.4023, 0.7369, 0.3831, 0.7452, 0.3962, 0.7275, 0.4027, 0.7058, 0.3916, 0.5414, 0.4473, 0.5355, 0.4577, 0.5185, 0.4502, 0.5242, 0.4355, 0.7906, 0.4434, 0.7733, 0.4502, 0.7679, 0.4395, 0.7856, 0.4285, 0.5491, 0.3841, 0.5749, 0.3924, 0.5661, 0.4051, 0.541, 0.3963, 0.7452, 0.3962, 0.7369, 0.3831, 0.7631, 0.3761, 0.7706, 0.3886, 0.5885, 0.3671, 0.6234, 0.3757, 0.6056, 0.4023, 0.5749, 0.3924, 0.7058, 0.3916, 0.6892, 0.3643, 0.7245, 0.3572, 0.7369, 0.3831, 0.5495, 0.3499, 0.5885, 0.3671, 0.5491, 0.3841, 0.5264, 0.3741, 0.7631, 0.3761, 0.7245, 0.3572, 0.7642, 0.3418, 0.7862, 0.367, 0.4199, 0.3794, 0.4244, 0.368, 0.4343, 0.3614, 0.4542, 0.4204, 0.4343, 0.1224, 0.4244, 0.1158, 0.4199, 0.1043, 0.4542, 0.06333, 0.6847, 0.2496, 0.6758, 0.2093, 0.6736, 0.1311, 0.727, 0.2398, 0.1958, 0.8483, 0.1811, 0.9251, 0.1659, 0.9636, 0.1257, 0.9471, 0.7466, 0.2669, 0.6947, 0.2579, 0.744, 0.2588, 0.1059, 0.9632, 0.1547, 0.9702, 0.1021, 0.9707, 0.5652, 0.02126, 0.5624, 0.02025, 0.5592, 0.02013, 0.5628, 0.01759, 0.7691, 0.5039, 0.7659, 0.504, 0.7631, 0.505, 0.7655, 0.5014, 0.541, 0.3963, 0.5238, 0.3881, 0.5491, 0.3841, 0.7631, 0.3761, 0.7881, 0.3811, 0.7706, 0.3886, 0.6058, 0.418, 0.5834, 0.4124, 0.6056, 0.4023, 0.7058, 0.3916, 0.7275, 0.4027, 0.7049, 0.4073, 0.4049, 0.396, 0.4094, 0.3868, 0.4199, 0.3794, 0.4542, 0.4204, 0.4199, 0.1043, 0.4095, 0.097, 0.4049, 0.08775, 0.4542, 0.06333, 0.3627, 0.6332, 0.4022, 0.655, 0.4467, 0.6861, 0.3636, 0.6599, 0.2138, 0.6861, 0.2583, 0.655, 0.2978, 0.6332, 0.297, 0.6599, 0.5661, 0.4051, 0.5558, 0.4188, 0.5354, 0.4088, 0.541, 0.3963, 0.7757, 0.4013, 0.7548, 0.4103, 0.7452, 0.3962, 0.7706, 0.3886, 0.5268, 0.292, 0.532, 0.2695, 0.5583, 0.2778, 0.5586, 0.299, 0.77, 0.7616, 0.7964, 0.7533, 0.8015, 0.7757, 0.7698, 0.7828, 0.6028, 0.299, 0.5921, 0.2823, 0.6311, 0.2837, 0.6972, 0.7675, 0.7362, 0.7661, 0.7255, 0.7828, 0.6237, 0.8951, 0.6226, 0.8823, 0.633, 0.8816, 0.8958, 0.673, 0.9062, 0.6738, 0.905, 0.6865, 0.1032, 0.4378, 0.0861, 0.4617, 0.05662, 0.4361, 0.07638, 0.4138, 0.05662, 0.04765, 0.0861, 0.02208, 0.1032, 0.046, 0.07638, 0.06997, 0.04885, 0.3873, 0.02736, 0.4088, 0.005775, 0.3798, 0.03315, 0.3482, 0.005775, 0.104, 0.02736, 0.07497, 0.04885, 0.09652, 0.03315, 0.1356, 0.0861, 0.4617, 0.1032, 0.4378, 0.1371, 0.4456, 0.1172, 0.478, 0.1371, 0.0382, 0.1032, 0.046, 0.0861, 0.02208, 0.1172, 0.005775, 0.07638, 0.4138, 0.05662, 0.4361, 0.02736, 0.4088, 0.04885, 0.3873, 0.02736, 0.07497, 0.05662, 0.04765, 0.07638, 0.06997, 0.04885, 0.09652, 0.5073, 0.6976, 0.5133, 0.6988, 0.5148, 0.7013, 0.5078, 0.7047, 0.6868, 0.2992, 0.6893, 0.3007, 0.6905, 0.3067, 0.6834, 0.3062, 0.5117, 0.7131, 0.5166, 0.7062, 0.5192, 0.7072, 0.517, 0.7145, 0.6809, 0.2947, 0.6819, 0.2974, 0.6751, 0.3023, 0.6736, 0.297, 0.517, 0.7145, 0.5192, 0.7072, 0.5217, 0.7073, 0.5215, 0.7134, 0.6808, 0.2923, 0.6809, 0.2947, 0.6736, 0.297, 0.6747, 0.2925, 0.4791, 0.3941, 0.481, 0.3967, 0.4755, 0.4089, 0.8354, 0.4042, 0.8305, 0.3917, 0.8326, 0.3892, 0.5148, 0.7037, 0.5148, 0.7013, 0.5231, 0.6976, 0.6905, 0.2909, 0.6868, 0.2992, 0.6844, 0.2992, 0.5148, 0.7013, 0.5148, 0.7037, 0.5084, 0.7086, 0.5078, 0.7047, 0.6795, 0.3056, 0.6844, 0.2992, 0.6868, 0.2992, 0.6834, 0.3062, 0.5148, 0.7037, 0.5166, 0.7062, 0.5117, 0.7131, 0.5084, 0.7086, 0.6751, 0.3023, 0.6819, 0.2974, 0.6844, 0.2992, 0.6795, 0.3056, 0.4755, 0.4089, 0.481, 0.3967, 0.4853, 0.397, 0.4836, 0.4077, 0.8262, 0.3918, 0.8305, 0.3917, 0.8354, 0.4042, 0.8275, 0.4026, 0.5326, 0.2457, 0.5578, 0.2468, 0.5583, 0.2778, 0.532, 0.2695, 0.77, 0.7616, 0.7705, 0.7306, 0.7957, 0.7295, 0.7964, 0.7533, 0.5214, 0.1246, 0.5321, 0.07491, 0.5489, 0.07689, 0.5427, 0.1264, 0.7794, 0.5607, 0.7962, 0.5587, 0.807, 0.6084, 0.7857, 0.6101, 0.5427, 0.1264, 0.5489, 0.07689, 0.5612, 0.07445, 0.559, 0.1285, 0.7672, 0.5582, 0.7794, 0.5607, 0.7857, 0.6101, 0.7693, 0.6123, 0.4858, 0.1751, 0.5231, 0.06524, 0.5321, 0.07491, 0.5214, 0.1246, 0.7962, 0.5587, 0.8053, 0.549, 0.8426, 0.6589, 0.807, 0.6084, 0.5073, 0.2412, 0.5132, 0.1852, 0.5372, 0.1892, 0.5326, 0.2457, 0.7911, 0.6729, 0.8151, 0.669, 0.821, 0.725, 0.7957, 0.7295, 0.5132, 0.1852, 0.5214, 0.1246, 0.5427, 0.1264, 0.5372, 0.1892, 0.7857, 0.6101, 0.807, 0.6084, 0.8151, 0.669, 0.7911, 0.6729, 0.5214, 0.1246, 0.5132, 0.1852, 0.4858, 0.1751, 0.8426, 0.6589, 0.8151, 0.669, 0.807, 0.6084, 0.5326, 0.2457, 0.5372, 0.1892, 0.5596, 0.1908, 0.5578, 0.2468, 0.7688, 0.6745, 0.7911, 0.6729, 0.7957, 0.7295, 0.7705, 0.7306, 0.5372, 0.1892, 0.5427, 0.1264, 0.559, 0.1285, 0.5596, 0.1908, 0.7693, 0.6123, 0.7857, 0.6101, 0.7911, 0.6729, 0.7688, 0.6745, 0.6286, 0.1704, 0.6338, 0.1856, 0.6106, 0.1958, 0.6057, 0.1723, 0.7178, 0.6796, 0.6946, 0.6693, 0.6998, 0.6542, 0.7227, 0.6561, 0.5921, 0.2823, 0.5875, 0.2049, 0.6106, 0.1958, 0.6311, 0.2837, 0.7178, 0.6796, 0.7408, 0.6886, 0.7362, 0.7661, 0.6972, 0.7675, 0.5875, 0.2049, 0.5879, 0.1769, 0.6057, 0.1723, 0.6106, 0.1958, 0.7227, 0.6561, 0.7405, 0.6607, 0.7408, 0.6886, 0.7178, 0.6796, 0.6057, 0.1723, 0.6003, 0.1491, 0.6286, 0.1704, 0.6998, 0.6542, 0.7281, 0.6328, 0.7227, 0.6561, 0.5879, 0.1769, 0.5825, 0.1562, 0.6003, 0.1491, 0.6057, 0.1723, 0.7281, 0.6328, 0.7459, 0.6399, 0.7405, 0.6607, 0.7227, 0.6561, 0.5825, 0.1562, 0.5729, 0.07548, 0.585, 0.0747, 0.6003, 0.1491, 0.7434, 0.5585, 0.7554, 0.5592, 0.7459, 0.6399, 0.7281, 0.6328, 0.5132, 0.1852, 0.5073, 0.2412, 0.4862, 0.1901, 0.4858, 0.1751, 0.8422, 0.6739, 0.821, 0.725, 0.8151, 0.669, 0.8426, 0.6589, 0.5578, 0.2468, 0.5875, 0.2049, 0.5921, 0.2823, 0.5583, 0.2778, 0.7362, 0.7661, 0.7408, 0.6886, 0.7705, 0.7306, 0.77, 0.7616, 0.6286, 0.1704, 0.6003, 0.1491, 0.585, 0.0747, 0.5973, 0.06838, 0.7434, 0.5585, 0.7281, 0.6328, 0.6998, 0.6542, 0.731, 0.5521, 0.559, 0.1285, 0.5825, 0.1562, 0.5879, 0.1769, 0.5596, 0.1908, 0.7405, 0.6607, 0.7459, 0.6399, 0.7693, 0.6123, 0.7688, 0.6745, 0.5729, 0.07548, 0.5825, 0.1562, 0.559, 0.1285, 0.5612, 0.07445, 0.7693, 0.6123, 0.7459, 0.6399, 0.7554, 0.5592, 0.7672, 0.5582, 0.5217, 0.7073, 0.5192, 0.7072, 0.5231, 0.6976, 0.6905, 0.2909, 0.6809, 0.2947, 0.6808, 0.2923, 0.5231, 0.6976, 0.5148, 0.7013, 0.5133, 0.6988, 0.6893, 0.3007, 0.6868, 0.2992, 0.6905, 0.2909, 0.5166, 0.7062, 0.5148, 0.7037, 0.5231, 0.6976, 0.6905, 0.2909, 0.6844, 0.2992, 0.6819, 0.2974, 0.5231, 0.6976, 0.5192, 0.7072, 0.5166, 0.7062, 0.6819, 0.2974, 0.6809, 0.2947, 0.6905, 0.2909, 0.5751, 0.4413, 0.5485, 0.4346, 0.5558, 0.4188, 0.7548, 0.4103, 0.7613, 0.4265, 0.7344, 0.432, 0.5558, 0.4188, 0.5794, 0.4237, 0.5751, 0.4413, 0.7344, 0.432, 0.731, 0.4142, 0.7548, 0.4103, 0.3146, 0.7749, 0.3245, 0.8206, 0.295, 0.831, 0.2692, 0.7623, 0.3114, 0.7546, 0.3146, 0.7749, 0.3492, 0.7546, 0.3914, 0.7623, 0.346, 0.7749, 0.9062, 0.6738, 0.9152, 0.6308, 0.9415, 0.6671, 0.9152, 0.6308, 0.9656, 0.6385, 0.9415, 0.6671, 0.5637, 0.8464, 0.6142, 0.8392, 0.5874, 0.8752, 0.6142, 0.8392, 0.6226, 0.8823, 0.5874, 0.8752, 0.97, 0.6888, 0.9564, 0.6961, 0.9415, 0.6671, 0.9564, 0.6961, 0.9062, 0.6738, 0.9415, 0.6671, 0.6226, 0.8823, 0.5722, 0.904, 0.5874, 0.8752, 0.5722, 0.904, 0.5587, 0.8966, 0.5874, 0.8752, 0.97, 0.6888, 0.9415, 0.6671, 0.9918, 0.6801, 0.9415, 0.6671, 0.9656, 0.6385, 0.9918, 0.6801, 0.5637, 0.8464, 0.5874, 0.8752, 0.537, 0.8876, 0.5874, 0.8752, 0.5587, 0.8966, 0.537, 0.8876, 0.9152, 0.6308, 0.9062, 0.6738, 0.9076, 0.6265, 0.9062, 0.6738, 0.8958, 0.673, 0.9076, 0.6265, 0.633, 0.8816, 0.6226, 0.8823, 0.6218, 0.835, 0.6226, 0.8823, 0.6142, 0.8392, 0.6218, 0.835, 0.389, 0.7206, 0.3456, 0.7221, 0.3841, 0.7154, 0.3456, 0.7221, 0.346, 0.717, 0.3841, 0.7154, 0.3146, 0.717, 0.3149, 0.7221, 0.2764, 0.7154, 0.3149, 0.7221, 0.2715, 0.7206, 0.2764, 0.7154, 0.879, 0.4985, 0.914, 0.5033, 0.9129, 0.5093, 0.879, 0.4985, 0.9129, 0.5093, 0.876, 0.508, 0.6178, 0.7177, 0.6168, 0.7118, 0.6519, 0.7074, 0.6178, 0.7177, 0.6519, 0.7074, 0.6548, 0.7169, 0.418, 0.7044, 0.389, 0.7206, 0.4117, 0.6976, 0.389, 0.7206, 0.3841, 0.7154, 0.4117, 0.6976, 0.2764, 0.7154, 0.2715, 0.7206, 0.2489, 0.6976, 0.2715, 0.7206, 0.2426, 0.7044, 0.2489, 0.6976, 0.953, 0.4932, 0.9129, 0.5093, 0.914, 0.5033, 0.953, 0.4932, 0.914, 0.5033, 0.9481, 0.4895, 0.6168, 0.7118, 0.6178, 0.7177, 0.578, 0.7013, 0.6168, 0.7118, 0.578, 0.7013, 0.5829, 0.6976, 0.3914, 0.7623, 0.3492, 0.7546, 0.389, 0.7206, 0.3492, 0.7546, 0.3456, 0.7221, 0.389, 0.7206, 0.3149, 0.7221, 0.3114, 0.7546, 0.2715, 0.7206, 0.3114, 0.7546, 0.2692, 0.7623, 0.2715, 0.7206, 0.4318, 0.7531, 0.3914, 0.7623, 0.389, 0.7206, 0.4318, 0.7531, 0.389, 0.7206, 0.418, 0.7044, 0.2715, 0.7206, 0.2692, 0.7623, 0.2287, 0.7531, 0.2715, 0.7206, 0.2287, 0.7531, 0.2426, 0.7044, 0.6178, 0.7177, 0.6138, 0.7484, 0.5657, 0.7306, 0.6178, 0.7177, 0.5657, 0.7306, 0.578, 0.7013, 0.4191, 0.8929, 0.4011, 0.9288, 0.3844, 0.9223, 0.4191, 0.8929, 0.3844, 0.9223, 0.4196, 0.8797, 0.2761, 0.9223, 0.2594, 0.9288, 0.2414, 0.8929, 0.2761, 0.9223, 0.2414, 0.8929, 0.2409, 0.8797, 0.4196, 0.8797, 0.3844, 0.9223, 0.3724, 0.914, 0.2881, 0.914, 0.2761, 0.9223, 0.2409, 0.8797, 0.4448, 0.8823, 0.4191, 0.8929, 0.4196, 0.8797, 0.4448, 0.8823, 0.4196, 0.8797, 0.4498, 0.86, 0.2409, 0.8797, 0.2414, 0.8929, 0.2158, 0.8823, 0.2409, 0.8797, 0.2158, 0.8823, 0.2108, 0.86, 0.4498, 0.86, 0.4196, 0.8797, 0.411, 0.8508, 0.4498, 0.86, 0.411, 0.8508, 0.4498, 0.8408, 0.2496, 0.8508, 0.2409, 0.8797, 0.2108, 0.86, 0.2496, 0.8508, 0.2108, 0.86, 0.2108, 0.8408, 0.9392, 0.7022, 0.905, 0.6865, 0.9062, 0.6738, 0.9392, 0.7022, 0.9062, 0.6738, 0.9564, 0.6961, 0.6226, 0.8823, 0.6237, 0.8951, 0.5893, 0.9103, 0.6226, 0.8823, 0.5893, 0.9103, 0.5722, 0.904, 0.8958, 0.673, 0.905, 0.6865, 0.8884, 0.6844, 0.905, 0.6865, 0.8891, 0.6936, 0.8884, 0.6844, 0.6395, 0.9024, 0.6237, 0.8951, 0.6403, 0.8932, 0.6237, 0.8951, 0.633, 0.8816, 0.6403, 0.8932, 0.9721, 0.6378, 0.9942, 0.6698, 0.9656, 0.6385, 0.9942, 0.6698, 0.9918, 0.6801, 0.9656, 0.6385, 0.537, 0.8876, 0.5347, 0.8774, 0.5637, 0.8464, 0.5347, 0.8774, 0.5571, 0.8456, 0.5637, 0.8464, 0.9702, 0.6083, 0.9656, 0.6385, 0.9152, 0.6308, 0.9702, 0.6083, 0.9152, 0.6308, 0.9163, 0.5568, 0.6142, 0.8392, 0.5637, 0.8464, 0.5594, 0.8162, 0.6142, 0.8392, 0.5594, 0.8162, 0.6139, 0.7653, 0.5542, 0.7474, 0.5657, 0.7306, 0.6139, 0.7653, 0.5657, 0.7306, 0.6138, 0.7484, 0.6139, 0.7653, 0.3914, 0.7623, 0.4318, 0.7531, 0.3988, 0.7951, 0.4318, 0.7531, 0.4431, 0.7862, 0.3988, 0.7951, 0.2175, 0.7862, 0.2287, 0.7531, 0.2617, 0.7951, 0.2287, 0.7531, 0.2692, 0.7623, 0.2617, 0.7951, 0.4498, 0.8408, 0.411, 0.8508, 0.3988, 0.7951, 0.4498, 0.8408, 0.3988, 0.7951, 0.4431, 0.7862, 0.2617, 0.7951, 0.2496, 0.8508, 0.2108, 0.8408, 0.2617, 0.7951, 0.2108, 0.8408, 0.2175, 0.7862, 0.9942, 0.5813, 0.9702, 0.6083, 0.9762, 0.5397, 0.9702, 0.6083, 0.9163, 0.5568, 0.9762, 0.5397, 0.6139, 0.7653, 0.5594, 0.8162, 0.5542, 0.7474, 0.5594, 0.8162, 0.5357, 0.7888, 0.5542, 0.7474, 0.2409, 0.8797, 0.2496, 0.8508, 0.2885, 0.8669, 0.3721, 0.8669, 0.411, 0.8508, 0.4196, 0.8797, 0.307, 0.9034, 0.2881, 0.914, 0.2409, 0.8797, 0.2409, 0.8797, 0.2885, 0.8669, 0.307, 0.9034, 0.3535, 0.9034, 0.3721, 0.8669, 0.4196, 0.8797, 0.4196, 0.8797, 0.3724, 0.914, 0.3535, 0.9034, 0.2947, 0.8687, 0.3104, 0.8946, 0.307, 0.9034, 0.307, 0.9034, 0.2885, 0.8669, 0.2947, 0.8687, 0.3658, 0.8687, 0.3721, 0.8669, 0.3535, 0.9034, 0.3535, 0.9034, 0.3501, 0.8945, 0.3658, 0.8687, 0.876, 0.508, 0.9129, 0.5093, 0.9166, 0.5399, 0.9166, 0.5399, 0.8772, 0.5321, 0.876, 0.508, 0.6138, 0.7484, 0.6178, 0.7177, 0.6548, 0.7169, 0.6548, 0.7169, 0.6533, 0.741, 0.6138, 0.7484, 0.8761, 0.6099, 0.8849, 0.6147, 0.8837, 0.6681, 0.8837, 0.6681, 0.8742, 0.6693, 0.8761, 0.6099, 0.6535, 0.8188, 0.6548, 0.8783, 0.6453, 0.877, 0.6453, 0.877, 0.6446, 0.8235, 0.6535, 0.8188, 0.8849, 0.6147, 0.8761, 0.6099, 0.8785, 0.5559, 0.6517, 0.7648, 0.6535, 0.8188, 0.6446, 0.8235, 0.9152, 0.6308, 0.8849, 0.6147, 0.8785, 0.5559, 0.8785, 0.5559, 0.9163, 0.5568, 0.9152, 0.6308, 0.6142, 0.8392, 0.6139, 0.7653, 0.6517, 0.7648, 0.6517, 0.7648, 0.6446, 0.8235, 0.6142, 0.8392, 0.346, 0.7749, 0.3914, 0.7623, 0.3988, 0.7951, 0.3146, 0.7749, 0.295, 0.831, 0.2617, 0.7951, 0.2617, 0.7951, 0.2692, 0.7623, 0.3146, 0.7749, 0.9163, 0.5568, 0.8785, 0.5559, 0.8772, 0.5321, 0.8772, 0.5321, 0.9166, 0.5399, 0.9163, 0.5568, 0.6533, 0.741, 0.6517, 0.7648, 0.6139, 0.7653, 0.6139, 0.7653, 0.6138, 0.7484, 0.6533, 0.741, 0.9649, 0.5227, 0.9762, 0.5397, 0.9163, 0.5568, 0.9163, 0.5568, 0.9166, 0.5399, 0.9649, 0.5227, 0.9129, 0.5093, 0.953, 0.4932, 0.9649, 0.5227, 0.9649, 0.5227, 0.9166, 0.5399, 0.9129, 0.5093, 0.7408, 0.6886, 0.7405, 0.6607, 0.7688, 0.6745, 0.7408, 0.6886, 0.7688, 0.6745, 0.7705, 0.7306, 0.5596, 0.1908, 0.5879, 0.1769, 0.5875, 0.2049, 0.5596, 0.1908, 0.5875, 0.2049, 0.5578, 0.2468, 0.7698, 0.7828, 0.7255, 0.7828, 0.7362, 0.7661, 0.7362, 0.7661, 0.77, 0.7616, 0.7698, 0.7828, 0.5921, 0.2823, 0.6028, 0.299, 0.5586, 0.299, 0.5586, 0.299, 0.5583, 0.2778, 0.5921, 0.2823, 0.3721, 0.8669, 0.3655, 0.831, 0.3988, 0.7951, 0.3988, 0.7951, 0.411, 0.8508, 0.3721, 0.8669, 0.2617, 0.7951, 0.295, 0.831, 0.2885, 0.8669, 0.2885, 0.8669, 0.2496, 0.8508, 0.2617, 0.7951, 0.346, 0.7749, 0.3988, 0.7951, 0.3655, 0.831, 0.3655, 0.831, 0.336, 0.8206, 0.346, 0.7749, 0.532, 0.2695, 0.5268, 0.292, 0.4949, 0.278, 0.8335, 0.7618, 0.8015, 0.7757, 0.7964, 0.7533, 0.2099, 0.5047, 0.1397, 0.6257, 0.07396, 0.5462, 0.1397, 0.6257, 0.005775, 0.6384, 0.07396, 0.5462, 0.6548, 0.6384, 0.5209, 0.6257, 0.5866, 0.5462, 0.5209, 0.6257, 0.4506, 0.5047, 0.5866, 0.5462, 0.1176, 0.824, 0.05056, 0.9455, 0.02207, 0.8203, 0.1176, 0.824, 0.02207, 0.8203, 0.04908, 0.6976, 0.8496, 0.1312, 0.8014, 0.2503, 0.7547, 0.1196, 0.8496, 0.1312, 0.7547, 0.1196, 0.8425, 0.005775, 0.4657, 0.269, 0.4862, 0.1901, 0.5073, 0.2412, 0.5073, 0.2412, 0.4949, 0.278, 0.4657, 0.269, 0.8626, 0.7527, 0.8335, 0.7618, 0.821, 0.725, 0.821, 0.725, 0.8422, 0.6739, 0.8626, 0.7527, 0.6338, 0.1856, 0.662, 0.2627, 0.6311, 0.2837, 0.6311, 0.2837, 0.6106, 0.1958, 0.6338, 0.1856, 0.6972, 0.7675, 0.6663, 0.7465, 0.6946, 0.6693, 0.6946, 0.6693, 0.7178, 0.6796, 0.6972, 0.7675, 0.5326, 0.2457, 0.532, 0.2695, 0.4949, 0.278, 0.4949, 0.278, 0.5073, 0.2412, 0.5326, 0.2457, 0.7957, 0.7295, 0.821, 0.725, 0.8335, 0.7618, 0.8335, 0.7618, 0.7964, 0.7533, 0.7957, 0.7295])
me_wyvern.materials.append(mat_refl)
me_wyvern.materials.append(mat_wyvern)
me_wyvern.use_remesh_preserve_volume = False
me_wyvern.use_remesh_preserve_attributes = False
me_wyvern.use_mirror_vertex_groups = False
me_wyvern.update()
arm_wyvern_armature = bpy.data.armatures.new('Wyvern_armature')  # bones are not reproduced

# ---- objects
ob_plane = bpy.data.objects.new('Plane', me_plane)
ob_lamp_011 = bpy.data.objects.new('Lamp.011', light_lamp_003)
ob_lamp_010 = bpy.data.objects.new('Lamp.010', light_lamp_002)
ob_lamp_009 = bpy.data.objects.new('Lamp.009', light_lamp_008)
ob_lamp_008 = bpy.data.objects.new('Lamp.008', light_lamp_005)
ob_wyvern_armature = bpy.data.objects.new('Wyvern_armature', arm_wyvern_armature)
ob_wyvern = bpy.data.objects.new('Wyvern', me_wyvern)
ob_camera = bpy.data.objects.new('Camera', cam_camera)

# ---- transforms, parenting, visibility, modifiers, constraints
ob_plane.location = (0.0, 0.0, 0.0)
ob_plane.lock_rotations_4d = False
ob_plane.empty_display_type = 'ARROWS'
ob_plane.lineart.crease_threshold = 0.0
ob_lamp_011.location = (0.9835, 0.8165, 2.44)
ob_lamp_011.rotation_euler = (1.408, 0.2416, 2.124)
ob_lamp_011.lock_rotations_4d = False
ob_lamp_011.empty_display_type = 'ARROWS'
ob_lamp_011.lineart.crease_threshold = 0.0
ob_lamp_010.location = (-4.342, -1.783, 1.849)
ob_lamp_010.rotation_euler = (1.448, 0.3132, -1.176)
ob_lamp_010.lock_rotations_4d = False
ob_lamp_010.empty_display_type = 'ARROWS'
ob_lamp_010.lineart.crease_threshold = 0.0
ob_lamp_009.location = (1.567, -5.149, 1.982)
ob_lamp_009.rotation_euler = (1.437, 0.2326, 0.1292)
ob_lamp_009.lock_rotations_4d = False
ob_lamp_009.empty_display_type = 'ARROWS'
ob_lamp_009.lineart.crease_threshold = 0.0
ob_lamp_008.location = (-0.6348, 1.743, 7.21)
ob_lamp_008.rotation_euler = (0.2096, -0.07009, -1.855)
ob_lamp_008.lock_rotations_4d = False
ob_lamp_008.empty_display_type = 'ARROWS'
ob_lamp_008.lineart.crease_threshold = 0.0
ob_wyvern_armature.location = (0.0, 0.0, -0.229)
ob_wyvern_armature.lock_rotations_4d = False
ob_wyvern_armature.empty_display_type = 'ARROWS'
ob_wyvern_armature.hide_viewport = True
ob_wyvern_armature.show_in_front = True
ob_wyvern_armature.lineart.crease_threshold = 0.0
ob_wyvern.location = (0.0, 0.0, 0.0)
ob_wyvern.lock_rotations_4d = False
ob_wyvern.empty_display_type = 'ARROWS'
ob_wyvern.lineart.crease_threshold = 0.0
_vg = ob_wyvern.vertex_groups.new(name='Fingers.R')
_vg.add([167, 169, 171, 173, 175, 177, 179, 181, 183, 185, 187, 189, 191], 1.0, 'REPLACE')
_vg = ob_wyvern.vertex_groups.new(name='Hand.R')
for _i, _w in zip([151, 155, 157, 159, 161, 163, 165, 167, 169, 171, 173, 175, 177, 202, 284, 335, 337, 339, 341, 343, 345, 353, 355], [0.0, 1.0, 1.0, 1.0, 1.0, 1.0, 1.0, 1.0, 1.0, 1.0, 1.0, 1.0, 1.0, 0.0, 0.0, 7.805e-17, 3.278e-05, 0.02884, 2.75e-07, 1.243e-05, 9.279e-07, 1.045e-06, 2.951e-13]): _vg.add([_i], _w, 'REPLACE')
_vg = ob_wyvern.vertex_groups.new(name='Forearm.R')
for _i, _w in zip([149, 151, 153, 155, 157, 159, 161, 163, 165, 271, 273, 275, 280, 282, 284, 286, 288, 290, 329, 331, 333, 335, 337, 339, 341, 343, 345, 347, 349, 351, 353, 355], [7.6e-12, 1.0, 3.485e-09, 1.0, 1.0, 1.0, 1.0, 1.0, 1.0, 1.66e-06, 0.0, 1.078e-09, 3.178e-06, 3.004e-09, 0.0, 3.43e-06, 3.086e-05, 0.0, 0.9613, 0.0003614, 0.979, 1.0, 1.0, 0.9901, 0.5765, 0.3703, 0.9851, 0.906, 0.8488, 0.9074, 0.9718, 0.9835]): _vg.add([_i], _w, 'REPLACE')
_vg = ob_wyvern.vertex_groups.new(name='Arm.R')
for _i, _w in zip([149, 151, 153, 271, 273, 275, 280, 282, 284, 286, 288, 290, 329, 331, 333, 335, 337, 339, 341, 343, 345, 347, 349, 351, 353, 355], [1.0, 1.0, 1.0, 7.963e-08, 6.184e-05, 0.00186, 0.0009819, 3.252e-09, 1.464e-24, 0.75, 0.75, 0.9987, 0.9613, 0.9802, 0.979, 0.142, 0.02732, 4.264e-05, 1.0, 1.0, 0.8945, 0.9895, 0.9998, 1.0, 0.0001635, 0.03295]): _vg.add([_i], _w, 'REPLACE')
_vg = ob_wyvern.vertex_groups.new(name='Shoulder.R')
for _i, _w in zip([143, 145, 147, 271, 273, 275, 280, 282, 284, 286, 288, 290, 329, 331, 333, 339, 345, 347, 349, 351, 353, 355], [1.0, 1.0, 1.0, 0.9542, 0.9029, 1.0, 0.75, 0.75, 0.75, 2.026e-09, 9.857e-10, 6.705e-14, 0.03868, 0.01982, 0.02098, 0.009912, 0.01487, 1.02e-07, 9.644e-10, 8.404e-10, 0.02819, 0.01648]): _vg.add([_i], _w, 'REPLACE')
_vg = ob_wyvern.vertex_groups.new(name='Tail_6')
_vg.add([71, 72, 73, 74, 75, 76, 77, 78, 79, 80, 81, 82, 83, 84, 85, 86, 87], 1.0, 'REPLACE')
_vg = ob_wyvern.vertex_groups.new(name='Tail_5')
_vg.add([63, 64, 65, 66, 67, 68, 69, 70, 71, 72, 73, 74, 75, 76, 77, 78], 1.0, 'REPLACE')
_vg = ob_wyvern.vertex_groups.new(name='Tail_4')
_vg.add([55, 56, 57, 58, 59, 60, 61, 62, 63, 64, 65, 66, 67, 68, 69, 70], 1.0, 'REPLACE')
_vg = ob_wyvern.vertex_groups.new(name='Tail_3')
_vg.add([47, 48, 49, 50, 51, 52, 53, 54, 55, 56, 57, 58, 59, 60, 61, 62], 1.0, 'REPLACE')
_vg = ob_wyvern.vertex_groups.new(name='Tail_2')
_vg.add([47, 48, 49, 50, 51, 52, 53, 54], 1.0, 'REPLACE')
_vg = ob_wyvern.vertex_groups.new(name='Tail_1')
for _i, _w in zip([0, 1, 2, 3, 8, 9, 12, 13, 298, 299, 300, 301, 302, 303, 304, 305, 306, 307, 308, 309, 310, 311, 312, 313], [1.0, 1.0, 1.0, 1.0, 1.0, 1.0, 1.0, 1.0, 0.5, 0.5, 0.5, 0.5, 0.5, 0.5, 0.5, 0.5, 0.75, 0.75, 0.75, 0.75, 0.75, 0.75, 0.75, 0.75]): _vg.add([_i], _w, 'REPLACE')
_vg = ob_wyvern.vertex_groups.new(name='Spine_1')
for _i, _w in zip([0, 1, 2, 3, 4, 5, 6, 7, 8, 9, 10, 11, 12, 13, 14, 15, 198, 199, 200, 201, 202, 203, 204, 205, 298, 299, 300, 301, 302, 303, 304, 305, 306, 307, 308, 309, 310, 311, 312, 313], [1.0, 1.0, 1.0, 1.0, 0.5, 0.5, 0.5, 0.5, 1.0, 1.0, 0.5, 1.0, 1.0, 1.0, 0.5, 0.5, 1.0, 1.0, 1.0, 1.0, 1.0, 1.0, 1.0, 1.0, 1.0, 1.0, 1.0, 1.0, 1.0, 1.0, 1.0, 1.0, 1.0, 1.0, 1.0, 1.0, 1.0, 1.0, 1.0, 1.0]): _vg.add([_i], _w, 'REPLACE')
_vg = ob_wyvern.vertex_groups.new(name='Spine_2')
for _i, _w in zip([4, 5, 6, 7, 10, 11, 14, 15, 16, 17, 18, 19, 20, 21, 22, 141, 198, 199, 200, 201, 202, 203, 204, 205, 291, 292, 295, 296, 297, 298, 299, 300, 301, 302, 303, 304, 305, 306, 307, 308, 309, 310, 311, 312, 313, 356, 357], [1.0, 1.0, 1.0, 1.0, 1.0, 1.0, 1.0, 1.0, 1.0, 1.0, 1.0, 1.0, 1.0, 1.0, 1.0, 1.0, 0.5, 0.5, 0.5, 0.5, 0.5, 0.5, 0.5, 0.5, 0.5, 0.5, 0.5, 0.5, 0.5, 0.25, 0.25, 0.25, 0.25, 0.25, 0.25, 0.25, 0.25, 0.125, 0.125, 0.125, 0.125, 0.125, 0.125, 0.125, 0.125, 0.5, 0.5]): _vg.add([_i], _w, 'REPLACE')
_vg = ob_wyvern.vertex_groups.new(name='Spine_3')
for _i, _w in zip([16, 17, 18, 19, 20, 21, 22, 23, 24, 25, 26, 27, 28, 29, 30, 31, 32, 33, 141, 146, 147, 203, 206, 272, 273, 287, 288, 291, 292, 293, 294, 295, 296, 297, 305, 313, 332, 333, 350, 351, 354, 355, 356, 357], [1.0, 1.0, 1.0, 1.0, 1.0, 1.0, 1.0, 1.0, 1.0, 1.0, 1.0, 1.0, 1.0, 1.0, 1.0, 1.0, 1.0, 1.0, 1.0, 1.0, 1.0, 1.0, 1.0, 0.5, 0.5, 0.25, 0.25, 1.0, 1.0, 1.0, 1.0, 1.0, 1.0, 1.0, 0.5, 0.25, 0.02098, 0.02098, 0.09259, 0.09259, 0.01453, 0.01453, 1.0, 1.0]): _vg.add([_i], _w, 'REPLACE')
_vg = ob_wyvern.vertex_groups.new(name='Head')
_vg.add([34, 35, 36, 37, 38, 39, 40, 41, 42, 43, 44, 45, 46, 120, 192, 193, 194, 195, 196, 197, 207, 208, 209, 210, 211, 212, 213, 214, 215, 216, 217, 218, 219, 220, 221, 222, 223, 224, 225, 226, 227, 228, 229, 230, 231, 232, 233, 234, 235, 236, 237, 238, 239, 240, 241, 242, 243, 244, 245, 246, 247, 248, 249, 250, 251, 252, 253, 254, 255, 256, 257, 258, 259, 260, 261, 262, 263, 264, 265, 266, 267, 268, 269, 276, 277, 278, 314, 315, 316, 317, 318, 319, 320, 321, 322, 323, 324, 325, 326, 327], 1.0, 'REPLACE')
_vg = ob_wyvern.vertex_groups.new(name='Wing_5.R')
_vg.add([99, 103, 105, 109, 138, 140], 1.0, 'REPLACE')
_vg = ob_wyvern.vertex_groups.new(name='Wing_4.R')
_vg.add([103, 105, 113, 115, 117, 119, 134, 136, 138, 140], 1.0, 'REPLACE')
_vg = ob_wyvern.vertex_groups.new(name='Wing_3.R')
_vg.add([115, 117, 122, 124, 126, 128, 130, 132, 134, 136], 1.0, 'REPLACE')
_vg = ob_wyvern.vertex_groups.new(name='Wing_2.R')
_vg.add([89, 93, 97, 101, 107, 111, 122, 124, 126, 128, 130, 132], 1.0, 'REPLACE')
_vg = ob_wyvern.vertex_groups.new(name='Wing_1.R')
for _i, _w in zip([17, 19, 26, 28, 89, 91, 93, 95, 292, 357], [1.0, 1.0, 1.0, 1.0, 1.0, 1.0, 1.0, 1.0, 1.0, 0.5]): _vg.add([_i], _w, 'REPLACE')
_vg = ob_wyvern.vertex_groups.new(name='Shoulder.L')
for _i, _w in zip([142, 144, 146, 270, 272, 274, 279, 281, 283, 285, 287, 289, 328, 330, 332, 338, 344, 346, 348, 350, 352, 354], [1.0, 1.0, 1.0, 0.9542, 0.9029, 1.0, 0.75, 0.75, 0.75, 2.026e-09, 9.857e-10, 6.705e-14, 0.03868, 0.01982, 0.02098, 0.009912, 0.01487, 1.02e-07, 9.644e-10, 8.404e-10, 0.02819, 0.01648]): _vg.add([_i], _w, 'REPLACE')
_vg = ob_wyvern.vertex_groups.new(name='Hand.L')
for _i, _w in zip([150, 154, 156, 158, 160, 162, 164, 166, 168, 170, 172, 174, 176, 202, 283, 334, 336, 338, 340, 342, 344, 352, 354], [0.0, 1.0, 1.0, 1.0, 1.0, 1.0, 1.0, 1.0, 1.0, 1.0, 1.0, 1.0, 1.0, 0.0, 0.0, 7.805e-17, 3.278e-05, 0.02884, 2.75e-07, 1.243e-05, 9.279e-07, 1.045e-06, 2.951e-13]): _vg.add([_i], _w, 'REPLACE')
_vg = ob_wyvern.vertex_groups.new(name='Forearm.L')
for _i, _w in zip([148, 150, 152, 154, 156, 158, 160, 162, 164, 270, 272, 274, 279, 281, 283, 285, 287, 289, 328, 330, 332, 334, 336, 338, 340, 342, 344, 346, 348, 350, 352, 354], [7.6e-12, 1.0, 3.485e-09, 1.0, 1.0, 1.0, 1.0, 1.0, 1.0, 1.66e-06, 0.0, 1.078e-09, 3.178e-06, 3.004e-09, 0.0, 3.43e-06, 3.086e-05, 0.0, 0.9613, 0.0003614, 0.979, 1.0, 1.0, 0.9901, 0.5765, 0.3703, 0.9851, 0.906, 0.8488, 0.9074, 0.9718, 0.9835]): _vg.add([_i], _w, 'REPLACE')
_vg = ob_wyvern.vertex_groups.new(name='Fingers.L')
_vg.add([166, 168, 170, 172, 174, 176, 178, 180, 182, 184, 186, 188, 190], 1.0, 'REPLACE')
_vg = ob_wyvern.vertex_groups.new(name='Arm.L')
for _i, _w in zip([148, 150, 152, 270, 272, 274, 279, 281, 283, 285, 287, 289, 328, 330, 332, 334, 336, 338, 340, 342, 344, 346, 348, 350, 352, 354], [1.0, 1.0, 1.0, 7.963e-08, 6.184e-05, 0.00186, 0.0009819, 3.252e-09, 1.464e-24, 0.75, 0.75, 0.9987, 0.9613, 0.9802, 0.979, 0.142, 0.02732, 4.264e-05, 1.0, 1.0, 0.8945, 0.9895, 0.9998, 1.0, 0.0001635, 0.03295]): _vg.add([_i], _w, 'REPLACE')
_vg = ob_wyvern.vertex_groups.new(name='Wing_1.L')
for _i, _w in zip([16, 18, 25, 27, 88, 90, 92, 94, 291, 356], [1.0, 1.0, 1.0, 1.0, 1.0, 1.0, 1.0, 1.0, 1.0, 0.5]): _vg.add([_i], _w, 'REPLACE')
_vg = ob_wyvern.vertex_groups.new(name='Wing_2.L')
_vg.add([88, 92, 96, 100, 106, 110, 121, 123, 125, 127, 129, 131], 1.0, 'REPLACE')
_vg = ob_wyvern.vertex_groups.new(name='Wing_3.L')
_vg.add([114, 116, 121, 123, 125, 127, 129, 131, 133, 135], 1.0, 'REPLACE')
_vg = ob_wyvern.vertex_groups.new(name='Wing_4.L')
_vg.add([102, 104, 112, 114, 116, 118, 133, 135, 137, 139], 1.0, 'REPLACE')
_vg = ob_wyvern.vertex_groups.new(name='Wing_5.L')
_vg.add([98, 102, 104, 108, 137, 139], 1.0, 'REPLACE')
_m = ob_wyvern.modifiers.new('Armature', 'ARMATURE')
_m.object = ob_wyvern_armature
ob_camera.location = (0.9288, -4.87, 1.896)
ob_camera.rotation_euler = (1.438, 0.008219, 0.1798)
ob_camera.lock_rotations_4d = False
ob_camera.empty_display_type = 'ARROWS'
ob_camera.color = (0.0, 0.0, 0.0, 0.0)
ob_camera.display_type = 'WIRE'
ob_camera.lineart.crease_threshold = 0.0

# ---- collection membership
col_collection_1.objects.link(ob_plane)
col_collection_1.objects.link(ob_lamp_011)
col_collection_1.objects.link(ob_lamp_010)
col_collection_1.objects.link(ob_lamp_009)
col_collection_1.objects.link(ob_lamp_008)
col_collection_1.objects.link(ob_wyvern_armature)
col_collection_1.objects.link(ob_wyvern)
col_collection_1.objects.link(ob_camera)

# ---- scene / render settings (as saved in the file)
scene.camera = ob_camera
scene.frame_start = 1; scene.frame_end = 56; scene.frame_set(1)
scene.render.engine = 'BLENDER_EEVEE_NEXT'
scene.render.image_settings.color_mode = 'RGB'
scene.render.image_settings.compression = 90
scene.render.resolution_x = 800
scene.render.resolution_y = 600
scene.render.pixel_aspect_x = 100.0
scene.render.pixel_aspect_y = 100.0
scene.render.fps = 25
scene.render.dither_intensity = 0.0
scene.render.use_compositing = False
scene.render.use_sequencer = False
scene.render.use_bake_selected_to_active = True
scene.render.bake_margin = 2
scene.render.bake_bias = 0.0
scene.render.use_stamp_time = False
scene.render.use_stamp_date = False
scene.render.use_stamp_frame = False
scene.render.use_stamp_camera = False
scene.render.use_stamp_scene = False
scene.render.use_stamp_filename = False
scene.render.use_stamp_render_time = False
scene.render.stamp_font_size = 0
scene.cycles.use_denoising = False
scene.cycles.samples = 10
scene.cycles.sampling_pattern = 'TABULATED_SOBOL'
scene.cycles.light_sampling_threshold = 0.0
scene.cycles.use_adaptive_sampling = False
scene.cycles.use_light_tree = False
scene.cycles.blur_glossy = 0.0
scene.cycles.volume_bounces = 1
scene.cycles.pixel_filter_type = 'GAUSSIAN'
scene.cycles.sample_clamp_indirect = 0.0
scene.view_settings.view_transform = 'Raw'
bpy.context.view_layer.update()
